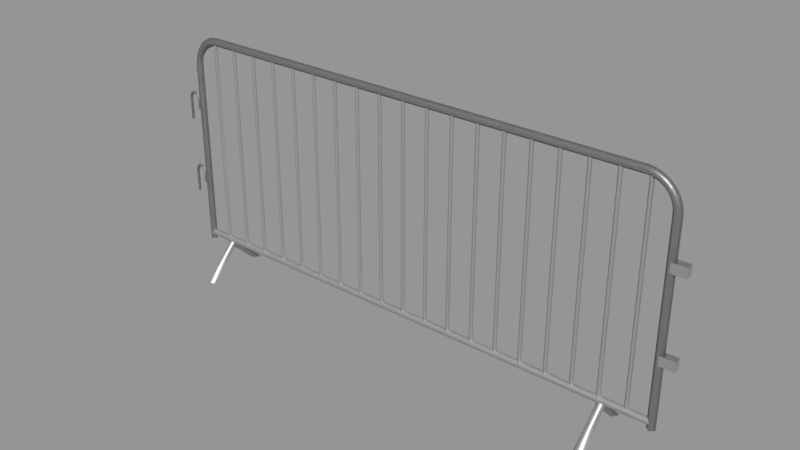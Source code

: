 # Source: Yellow_barrier.blend  (saved by Blender 2.79.0; exported with 4.5.12 LTS)
import bpy
from mathutils import Matrix  # noqa: F401  (used for matrix-valued properties, if any)

bpy.ops.wm.read_factory_settings(use_empty=True)
scene = bpy.context.scene
scene.name = 'Empty'

# ---- collections
col_collection_1 = bpy.data.collections.new('Collection 1'); scene.collection.children.link(col_collection_1)

# ---- materials (node trees are filled in below, after node groups)
mat_color_d02 = bpy.data.materials.new('Color_D02')
mat_color_d02.alpha_threshold = 0.0
mat_color_d02.diffuse_color = (0.2266, 0.2037, 0.2164, 1.0)
mat_color_d02.roughness = 0.5

# ---- material node trees
mat_color_d02.use_nodes = True; mat_color_d02.node_tree.nodes.clear()
_N = mat_color_d02.node_tree.nodes; _L = mat_color_d02.node_tree.links
n0 = _N.new('ShaderNodeOutputMaterial'); n0.name = 'Material Output'; n0.location = (300, 300)
n1 = _N.new('ShaderNodeMixShader'); n1.name = 'Mix Shader'; n1.location = (10, 300)
n2 = _N.new('ShaderNodeBsdfDiffuse'); n2.name = 'Diffuse BSDF'; n2.location = (-190, 200)
n2.inputs[0].default_value = (0.2668, 0.2668, 0.2668, 1.0)
n3 = _N.new('ShaderNodeBsdfAnisotropic'); n3.name = 'Glossy BSDF'; n3.location = (-190, 100)
n3.distribution = 'GGX'
n3.inputs[1].default_value = 0.4472
_L.new(n1.outputs[0], n0.inputs[0])
_L.new(n2.outputs[0], n1.inputs[1])
_L.new(n3.outputs[0], n1.inputs[2])
n0.is_active_output = True

# ---- meshes
me_id175 = bpy.data.meshes.new('ID175')
me_id175.from_pydata([(80.65, 6.094, 5.978), (80.51, 12.19, -8.347e-11), (81.57, 5.653, 5.534), (81.27, 6.738, 6.637), (81.68, 11.39, -0.003186), (82.2, 6.296, 6.192), (80.65, 6.094, 5.978), (81.57, 5.653, 5.534), (81.27, 6.738, 6.637), (81.3, 13.36, 0.01289), (82.2, 6.296, 6.192), (81.3, 13.36, 0.01289), (81.68, 11.39, -0.003186), (80.51, 12.19, -8.347e-11), (82.47, 12.56, 0.009701), (82.47, 12.56, 0.009701)], [], [(0, 1, 2), (1, 0, 3), (4, 2, 1), (5, 6, 7), (6, 5, 8), (9, 1, 3), (4, 10, 2), (11, 12, 13), (12, 11, 14), (10, 9, 3), (15, 10, 4), (15, 9, 10)])
me_id175.polygons.foreach_set('use_smooth', [1, 1, 1, 0, 0, 1, 1, 0, 0, 1, 1, 1])
me_id175.materials.append(mat_color_d02)
me_id175.use_remesh_preserve_volume = False
me_id175.use_remesh_preserve_attributes = False
me_id175.use_mirror_vertex_groups = False
me_id175.update()
me_id169 = bpy.data.meshes.new('ID169')
me_id169.from_pydata([(0.8151, 12.56, 0.009701), (-0.3542, 13.36, 0.01289), (0.5381, 6.296, 6.192), (-0.3542, 13.36, 0.01289), (0.01968, 11.39, -0.003186), (-1.15, 12.19, -8.347e-11), (0.8151, 12.56, 0.009701), (-0.3826, 6.738, 6.637), (0.01968, 11.39, -0.003186), (-0.08828, 5.653, 5.534), (-1.15, 12.19, -8.347e-11), (0.5381, 6.296, 6.192), (-1.009, 6.094, 5.978), (-0.08828, 5.653, 5.534), (-0.3826, 6.738, 6.637), (-1.009, 6.094, 5.978)], [], [(0, 1, 2), (3, 4, 5), (4, 3, 6), (2, 1, 7), (0, 2, 8), (8, 9, 10), (1, 10, 7), (11, 12, 13), (12, 11, 14), (8, 2, 9), (15, 10, 9), (10, 15, 7)])
me_id169.polygons.foreach_set('use_smooth', [1, 0, 0, 1, 1, 1, 1, 0, 0, 1, 1, 1])
me_id169.materials.append(mat_color_d02)
me_id169.use_remesh_preserve_volume = False
me_id169.use_remesh_preserve_attributes = False
me_id169.use_mirror_vertex_groups = False
me_id169.update()
me_id163 = bpy.data.meshes.new('ID163')
me_id163.from_pydata([(82.42, 5.45, 6.637), (81.66, 2.576e-14, 3.553e-15), (82.45, -1.169, 0.01289), (82.83, 0.7955, -0.003186), (82.45, -1.169, 0.01289), (81.66, 2.576e-14, 3.553e-15), (83.62, -0.3738, 0.009701), (83.35, 5.891, 6.192), (81.8, 6.094, 5.978), (83.62, -0.3738, 0.009701), (82.83, 0.7955, -0.003186), (82.72, 6.535, 5.534), (81.8, 6.094, 5.978), (83.35, 5.891, 6.192), (82.72, 6.535, 5.534), (82.42, 5.45, 6.637)], [], [(0, 1, 2), (3, 4, 5), (4, 3, 6), (7, 0, 2), (8, 1, 0), (7, 9, 10), (9, 7, 2), (10, 1, 11), (12, 13, 14), (13, 12, 15), (8, 11, 1), (11, 7, 10)])
me_id163.polygons.foreach_set('use_smooth', [1, 0, 0, 1, 1, 1, 1, 1, 0, 0, 1, 1])
me_id163.materials.append(mat_color_d02)
me_id163.use_remesh_preserve_volume = False
me_id163.use_remesh_preserve_attributes = False
me_id163.use_mirror_vertex_groups = False
me_id163.update()
me_id157 = bpy.data.meshes.new('ID157')
me_id157.from_pydata([(1.965, -0.3738, 0.009701), (1.688, 5.891, 6.192), (0.7954, -1.169, 0.01289), (1.169, 0.7955, -0.003186), (0.7954, -1.169, 0.01289), (5.107e-15, 2.576e-14, 3.553e-15), (1.965, -0.3738, 0.009701), (1.169, 0.7955, -0.003186), (0.767, 5.45, 6.637), (5.107e-15, 2.576e-14, 3.553e-15), (1.061, 6.535, 5.534), (0.1406, 6.094, 5.978), (1.688, 5.891, 6.192), (1.061, 6.535, 5.534), (0.767, 5.45, 6.637), (0.1406, 6.094, 5.978)], [], [(0, 1, 2), (3, 4, 5), (4, 3, 6), (1, 0, 7), (1, 8, 2), (8, 9, 2), (7, 9, 10), (10, 1, 7), (11, 12, 13), (12, 11, 14), (15, 9, 8), (15, 10, 9)])
me_id157.polygons.foreach_set('use_smooth', [1, 0, 0, 1, 1, 1, 1, 1, 0, 0, 1, 1])
me_id157.materials.append(mat_color_d02)
me_id157.use_remesh_preserve_volume = False
me_id157.use_remesh_preserve_attributes = False
me_id157.use_mirror_vertex_groups = False
me_id157.update()
me_id151 = bpy.data.meshes.new('ID151')
me_id151.from_pydata([(14.39, 6.487, 6.834), (14.39, 5.7, 6.834), (13.99, 6.094, 6.834), (14.78, 6.094, 6.834), (14.39, 5.7, 6.834), (14.78, 6.094, 45.72), (14.39, 5.7, 45.72), (14.78, 6.094, 6.834), (14.78, 6.094, 45.09), (14.78, 6.094, 7.288), (13.99, 6.094, 45.72), (13.99, 6.094, 6.834), (13.99, 6.094, 45.09), (13.99, 6.094, 7.288), (14.39, 6.487, 6.834), (14.39, 6.487, 45.72), (14.39, 5.7, 45.72), (14.39, 6.487, 45.72), (13.99, 6.094, 45.72), (14.78, 6.094, 45.72)], [], [(0, 1, 2), (1, 0, 3), (4, 5, 6), (5, 4, 7), (5, 7, 8), (8, 7, 9), (10, 4, 6), (4, 10, 11), (11, 10, 12), (11, 12, 13), (13, 14, 11), (14, 13, 15), (15, 13, 12), (15, 12, 10), (15, 7, 14), (7, 15, 9), (9, 15, 8), (8, 15, 5), (16, 17, 18), (17, 16, 19)])
me_id151.polygons.foreach_set('use_smooth', [0, 0, 1, 1, 0, 0, 1, 1, 0, 0, 1, 1, 1, 1, 1, 1, 1, 1, 0, 0])
me_id151.materials.append(mat_color_d02)
me_id151.use_remesh_preserve_volume = False
me_id151.use_remesh_preserve_attributes = False
me_id151.use_mirror_vertex_groups = False
me_id151.update()
me_id145 = bpy.data.meshes.new('ID145')
me_id145.from_pydata([(-4.718, 6.094, 7.288), (90.95, 6.881, 6.501), (-4.718, 6.881, 6.501), (-3.931, 6.094, 7.288), (-0.4629, 6.094, 7.288), (0.3245, 6.094, 7.288), (4.356, 6.094, 7.288), (5.143, 6.094, 7.288), (9.175, 6.094, 7.288), (9.962, 6.094, 7.288), (13.99, 6.094, 7.288), (14.78, 6.094, 7.288), (18.81, 6.094, 7.288), (19.6, 6.094, 7.288), (23.63, 6.094, 7.288), (24.42, 6.094, 7.288), (28.45, 6.094, 7.288), (29.24, 6.094, 7.288), (33.27, 6.094, 7.288), (34.06, 6.094, 7.288), (38.09, 6.094, 7.288), (38.88, 6.094, 7.288), (42.91, 6.094, 7.288), (43.69, 6.094, 7.288), (47.73, 6.094, 7.288), (48.51, 6.094, 7.288), (52.54, 6.094, 7.288), (53.33, 6.094, 7.288), (57.36, 6.094, 7.288), (58.15, 6.094, 7.288), (62.18, 6.094, 7.288), (62.97, 6.094, 7.288), (67.0, 6.094, 7.288), (67.79, 6.094, 7.288), (71.82, 6.094, 7.288), (72.61, 6.094, 7.288), (76.64, 6.094, 7.288), (77.43, 6.094, 7.288), (81.46, 6.094, 7.288), (82.25, 6.094, 7.288), (86.28, 6.094, 7.288), (87.06, 6.094, 7.288), (90.16, 6.094, 7.288), (90.95, 6.094, 7.288), (90.95, 6.094, 5.713), (90.95, 6.094, 7.288), (90.95, 5.306, 6.501), (90.95, 6.881, 6.501), (-4.718, 6.094, 5.713), (-3.931, 6.094, 5.713), (90.16, 6.094, 5.713), (90.95, 6.094, 5.713), (-4.718, 6.094, 7.288), (-4.718, 6.094, 5.713), (-4.718, 5.306, 6.501), (-4.718, 6.881, 6.501), (-4.718, 5.306, 6.501), (90.95, 5.306, 6.501)], [], [(0, 1, 2), (1, 0, 3), (1, 3, 4), (1, 4, 5), (1, 5, 6), (1, 6, 7), (1, 7, 8), (1, 8, 9), (1, 9, 10), (1, 10, 11), (1, 11, 12), (1, 12, 13), (1, 13, 14), (1, 14, 15), (1, 15, 16), (1, 16, 17), (1, 17, 18), (1, 18, 19), (1, 19, 20), (1, 20, 21), (1, 21, 22), (1, 22, 23), (1, 23, 24), (1, 24, 25), (1, 25, 26), (1, 26, 27), (1, 27, 28), (1, 28, 29), (1, 29, 30), (1, 30, 31), (1, 31, 32), (1, 32, 33), (1, 33, 34), (1, 34, 35), (1, 35, 36), (1, 36, 37), (1, 37, 38), (1, 38, 39), (1, 39, 40), (1, 40, 41), (1, 41, 42), (1, 42, 43), (44, 45, 46), (45, 44, 47), (1, 48, 2), (48, 1, 49), (49, 1, 50), (50, 1, 51), (52, 53, 54), (53, 52, 55), (43, 56, 57), (56, 43, 39), (56, 39, 5), (5, 39, 11), (39, 43, 40), (40, 43, 42), (40, 42, 41), (39, 12, 11), (12, 39, 38), (12, 38, 37), (12, 37, 36), (12, 36, 35), (12, 35, 34), (12, 34, 33), (12, 33, 32), (12, 32, 31), (12, 31, 30), (12, 30, 29), (12, 29, 28), (12, 28, 27), (12, 27, 26), (12, 26, 25), (12, 25, 24), (12, 24, 23), (12, 23, 22), (12, 22, 21), (12, 21, 20), (12, 20, 19), (12, 19, 18), (12, 18, 17), (12, 17, 16), (12, 16, 15), (12, 15, 14), (12, 14, 13), (5, 10, 6), (10, 5, 11), (6, 10, 9), (6, 9, 8), (6, 8, 7), (4, 3, 5), (5, 0, 56), (0, 5, 3), (57, 50, 51), (50, 48, 49), (48, 50, 56), (56, 50, 57)])
me_id145.polygons.foreach_set('use_smooth', [1, 1, 1, 1, 1, 1, 1, 1, 1, 1, 1, 1, 1, 1, 1, 1, 1, 1, 1, 1, 1, 1, 1, 1, 1, 1, 1, 1, 1, 1, 1, 1, 1, 1, 1, 1, 1, 1, 1, 1, 1, 1, 0, 0, 1, 1, 1, 1, 0, 0, 1, 1, 1, 0, 0, 0, 0, 0, 0, 0, 0, 0, 0, 0, 0, 0, 0, 0, 0, 0, 0, 0, 0, 0, 0, 0, 0, 0, 0, 0, 0, 0, 0, 0, 0, 0, 0, 0, 0, 0, 1, 0, 1, 0, 1, 1])
me_id145.materials.append(mat_color_d02)
me_id145.use_remesh_preserve_volume = False
me_id145.use_remesh_preserve_attributes = False
me_id145.use_mirror_vertex_groups = False
me_id145.update()
me_id139 = bpy.data.meshes.new('ID139')
me_id139.from_pydata([(47.73, 6.094, 7.288), (48.12, 6.487, 6.834), (47.73, 6.094, 6.834), (48.12, 6.487, 45.72), (47.73, 6.094, 45.09), (47.73, 6.094, 45.72), (48.12, 5.7, 45.72), (48.12, 6.487, 45.72), (47.73, 6.094, 45.72), (48.51, 6.094, 45.72), (48.51, 6.094, 6.834), (48.51, 6.094, 7.288), (48.51, 6.094, 45.09), (48.51, 6.094, 45.72), (48.12, 6.487, 6.834), (48.12, 5.7, 6.834), (47.73, 6.094, 6.834), (48.51, 6.094, 6.834), (48.12, 5.7, 6.834), (48.12, 5.7, 45.72)], [], [(0, 1, 2), (1, 0, 3), (3, 0, 4), (3, 4, 5), (6, 7, 8), (7, 6, 9), (3, 10, 1), (10, 3, 11), (11, 3, 12), (12, 3, 13), (14, 15, 16), (15, 14, 17), (5, 18, 19), (18, 5, 2), (2, 5, 4), (2, 4, 0), (18, 13, 19), (13, 18, 10), (13, 10, 12), (12, 10, 11)])
me_id139.polygons.foreach_set('use_smooth', [1, 1, 1, 1, 0, 0, 1, 1, 1, 1, 0, 0, 1, 1, 0, 0, 1, 1, 0, 0])
me_id139.materials.append(mat_color_d02)
me_id139.use_remesh_preserve_volume = False
me_id139.use_remesh_preserve_attributes = False
me_id139.use_mirror_vertex_groups = False
me_id139.update()
me_id133 = bpy.data.meshes.new('ID133')
me_id133.from_pydata([(72.21, 6.487, 45.72), (72.61, 6.094, 6.834), (72.21, 6.487, 6.834), (72.61, 6.094, 7.288), (72.61, 6.094, 45.09), (72.61, 6.094, 45.72), (72.21, 5.7, 45.72), (72.21, 6.487, 45.72), (71.82, 6.094, 45.72), (72.61, 6.094, 45.72), (72.21, 5.7, 6.834), (72.21, 5.7, 45.72), (72.21, 6.487, 6.834), (72.21, 5.7, 6.834), (71.82, 6.094, 6.834), (72.61, 6.094, 6.834), (71.82, 6.094, 7.288), (71.82, 6.094, 6.834), (71.82, 6.094, 45.09), (71.82, 6.094, 45.72)], [], [(0, 1, 2), (1, 0, 3), (3, 0, 4), (4, 0, 5), (6, 7, 8), (7, 6, 9), (10, 5, 11), (5, 10, 1), (5, 1, 4), (4, 1, 3), (12, 13, 14), (13, 12, 15), (16, 2, 17), (2, 16, 0), (0, 16, 18), (0, 18, 19), (19, 10, 11), (10, 19, 17), (17, 19, 18), (17, 18, 16)])
me_id133.polygons.foreach_set('use_smooth', [1, 1, 1, 1, 0, 0, 1, 1, 0, 0, 0, 0, 1, 1, 1, 1, 1, 1, 0, 0])
me_id133.materials.append(mat_color_d02)
me_id133.use_remesh_preserve_volume = False
me_id133.use_remesh_preserve_attributes = False
me_id133.use_mirror_vertex_groups = False
me_id133.update()
me_id127 = bpy.data.meshes.new('ID127')
me_id127.from_pydata([(42.91, 6.094, 7.288), (43.3, 6.487, 6.834), (42.91, 6.094, 6.834), (43.3, 6.487, 45.72), (42.91, 6.094, 45.09), (42.91, 6.094, 45.72), (43.3, 5.7, 45.72), (43.3, 6.487, 45.72), (42.91, 6.094, 45.72), (43.69, 6.094, 45.72), (43.69, 6.094, 6.834), (43.69, 6.094, 7.288), (43.69, 6.094, 45.09), (43.69, 6.094, 45.72), (43.3, 6.487, 6.834), (43.3, 5.7, 6.834), (42.91, 6.094, 6.834), (43.69, 6.094, 6.834), (43.3, 5.7, 6.834), (43.3, 5.7, 45.72)], [], [(0, 1, 2), (1, 0, 3), (3, 0, 4), (3, 4, 5), (6, 7, 8), (7, 6, 9), (3, 10, 1), (10, 3, 11), (11, 3, 12), (12, 3, 13), (14, 15, 16), (15, 14, 17), (5, 18, 19), (18, 5, 2), (2, 5, 4), (2, 4, 0), (18, 13, 19), (13, 18, 10), (13, 10, 12), (12, 10, 11)])
me_id127.polygons.foreach_set('use_smooth', [1, 1, 1, 1, 0, 0, 1, 1, 1, 1, 0, 0, 1, 1, 0, 0, 1, 1, 0, 0])
me_id127.materials.append(mat_color_d02)
me_id127.use_remesh_preserve_volume = False
me_id127.use_remesh_preserve_attributes = False
me_id127.use_mirror_vertex_groups = False
me_id127.update()
me_id121 = bpy.data.meshes.new('ID121')
me_id121.from_pydata([(62.58, 6.487, 6.834), (62.58, 5.7, 6.834), (62.18, 6.094, 6.834), (62.97, 6.094, 6.834), (62.58, 5.7, 6.834), (62.97, 6.094, 45.72), (62.58, 5.7, 45.72), (62.97, 6.094, 6.834), (62.97, 6.094, 45.09), (62.97, 6.094, 7.288), (62.18, 6.094, 45.72), (62.18, 6.094, 6.834), (62.18, 6.094, 45.09), (62.18, 6.094, 7.288), (62.58, 6.487, 6.834), (62.58, 6.487, 45.72), (62.58, 5.7, 45.72), (62.58, 6.487, 45.72), (62.18, 6.094, 45.72), (62.97, 6.094, 45.72)], [], [(0, 1, 2), (1, 0, 3), (4, 5, 6), (5, 4, 7), (5, 7, 8), (8, 7, 9), (10, 4, 6), (4, 10, 11), (11, 10, 12), (11, 12, 13), (13, 14, 11), (14, 13, 15), (15, 13, 12), (15, 12, 10), (15, 7, 14), (7, 15, 9), (9, 15, 8), (8, 15, 5), (16, 17, 18), (17, 16, 19)])
me_id121.polygons.foreach_set('use_smooth', [0, 0, 1, 1, 0, 0, 1, 1, 0, 0, 1, 1, 1, 1, 1, 1, 1, 1, 0, 0])
me_id121.materials.append(mat_color_d02)
me_id121.use_remesh_preserve_volume = False
me_id121.use_remesh_preserve_attributes = False
me_id121.use_mirror_vertex_groups = False
me_id121.update()
me_id115 = bpy.data.meshes.new('ID115')
me_id115.from_pydata([(-7.925, 5.783, 29.7), (-8.236, 6.094, 29.39), (-7.925, 5.783, 29.39), (-7.925, 5.783, 33.65), (-8.236, 6.094, 29.7), (-8.236, 6.094, 33.67), (-8.236, 6.094, 33.67), (-7.925, 5.783, 33.65), (-8.236, 6.094, 29.7), (-8.236, 6.094, 29.39), (-7.925, 5.783, 29.7), (-7.925, 5.783, 29.39), (-7.614, 6.094, 29.39), (-7.614, 6.094, 29.7), (-7.614, 6.094, 33.63), (-7.614, 6.094, 33.63), (-7.614, 6.094, 29.7), (-7.614, 6.094, 29.39), (-7.888, 5.783, 33.93), (-8.191, 6.094, 34.01), (-8.191, 6.094, 34.01), (-7.888, 5.783, 33.93), (-7.925, 6.405, 29.39), (-7.925, 6.405, 29.7), (-7.925, 6.405, 33.65), (-7.925, 6.405, 33.65), (-7.925, 6.405, 29.7), (-7.925, 6.405, 29.39), (-7.585, 6.094, 33.85), (-7.585, 6.094, 33.85), (-7.778, 5.783, 34.19), (-8.05, 6.094, 34.35), (-8.05, 6.094, 34.35), (-7.778, 5.783, 34.19), (-7.888, 6.405, 33.93), (-7.888, 6.405, 33.93), (-7.507, 6.094, 34.04), (-7.507, 6.094, 34.04), (-7.604, 5.783, 34.42), (-7.826, 6.094, 34.64), (-7.826, 6.094, 34.64), (-7.604, 5.783, 34.42), (-7.778, 6.405, 34.19), (-7.778, 6.405, 34.19), (-7.382, 6.094, 34.2), (-7.382, 6.094, 34.2), (-7.378, 5.783, 34.59), (-7.534, 6.094, 34.86), (-7.534, 6.094, 34.86), (-7.378, 5.783, 34.59), (-7.604, 6.405, 34.42), (-7.604, 6.405, 34.42), (-7.221, 6.094, 34.32), (-7.221, 6.094, 34.32), (-7.114, 5.783, 34.7), (-7.195, 6.094, 35.01), (-7.195, 6.094, 35.01), (-7.114, 5.783, 34.7), (-7.378, 6.405, 34.59), (-7.378, 6.405, 34.59), (-7.032, 6.094, 34.4), (-7.032, 6.094, 34.4), (-6.83, 5.783, 34.74), (-6.83, 6.094, 35.05), (-6.83, 6.094, 35.05), (-6.83, 5.783, 34.74), (-7.114, 6.405, 34.7), (-7.114, 6.405, 34.7), (-6.83, 6.094, 34.43), (-6.83, 6.094, 34.43), (-6.466, 6.094, 35.01), (-6.547, 5.783, 34.7), (-6.466, 6.094, 35.01), (-6.547, 5.783, 34.7), (-6.83, 6.405, 34.74), (-6.83, 6.405, 34.74), (-6.628, 6.094, 34.4), (-6.628, 6.094, 34.4), (-6.126, 6.094, 34.86), (-6.283, 5.783, 34.59), (-6.126, 6.094, 34.86), (-6.283, 5.783, 34.59), (-6.547, 6.405, 34.7), (-6.547, 6.405, 34.7), (-6.44, 6.094, 34.32), (-6.44, 6.094, 34.32), (-5.835, 6.094, 34.64), (-6.056, 5.783, 34.42), (-5.835, 6.094, 34.64), (-6.056, 5.783, 34.42), (-6.283, 6.405, 34.59), (-6.283, 6.405, 34.59), (-6.278, 6.094, 34.2), (-6.278, 6.094, 34.2), (-5.611, 6.094, 34.35), (-5.882, 5.783, 34.19), (-5.611, 6.094, 34.35), (-5.882, 5.783, 34.19), (-6.056, 6.405, 34.42), (-6.056, 6.405, 34.42), (-6.154, 6.094, 34.04), (-6.154, 6.094, 34.04), (-5.47, 6.094, 34.01), (-5.773, 5.783, 33.93), (-5.506, 6.094, 34.1), (-5.519, 6.094, 34.13), (-5.519, 6.094, 34.13), (-5.506, 6.094, 34.1), (-5.47, 6.094, 34.01), (-5.773, 5.783, 33.93), (-5.882, 6.405, 34.19), (-5.882, 6.405, 34.19), (-6.076, 6.094, 33.85), (-6.076, 6.094, 33.85), (-5.425, 6.094, 33.67), (-5.736, 5.783, 33.65), (-5.425, 6.094, 33.67), (-5.736, 5.783, 33.65), (-5.773, 6.405, 33.93), (-5.773, 6.405, 33.93), (-6.047, 6.094, 33.63), (-6.047, 6.094, 33.63), (-5.425, 6.094, 31.72), (-5.736, 5.783, 31.72), (-5.425, 6.094, 31.72), (-5.736, 5.783, 31.72), (-5.736, 6.405, 33.65), (-5.736, 6.405, 33.65), (-6.047, 6.094, 31.72), (-6.047, 6.094, 31.72), (-5.736, 6.405, 31.72), (-5.736, 5.783, 31.72), (-6.047, 6.094, 31.72), (-5.425, 6.094, 31.72), (-5.425, 6.094, 31.72), (-5.736, 6.405, 31.72), (-5.736, 5.783, 31.72), (-6.047, 6.094, 31.72), (-5.736, 6.405, 31.72), (-5.736, 6.405, 31.72)], [], [(0, 1, 2), (1, 0, 3), (1, 3, 4), (4, 3, 5), (6, 7, 8), (8, 7, 9), (7, 10, 9), (11, 9, 10), (12, 0, 2), (0, 12, 3), (3, 12, 13), (3, 13, 14), (15, 16, 7), (16, 17, 7), (7, 17, 10), (11, 10, 17), (18, 5, 3), (5, 18, 19), (20, 21, 6), (7, 6, 21), (4, 22, 1), (22, 4, 5), (22, 5, 23), (23, 5, 24), (25, 6, 26), (26, 6, 27), (6, 8, 27), (9, 27, 8), (22, 13, 12), (13, 22, 14), (14, 22, 23), (14, 23, 24), (25, 26, 15), (26, 27, 15), (15, 27, 16), (17, 16, 27), (28, 3, 14), (3, 28, 18), (21, 29, 7), (15, 7, 29), (30, 19, 18), (19, 30, 31), (32, 33, 20), (21, 20, 33), (5, 34, 24), (34, 5, 19), (20, 6, 35), (25, 35, 6), (24, 28, 14), (28, 24, 34), (35, 25, 29), (15, 29, 25), (36, 18, 28), (18, 36, 30), (33, 37, 21), (29, 21, 37), (38, 31, 30), (31, 38, 39), (40, 41, 32), (33, 32, 41), (19, 42, 34), (42, 19, 31), (32, 20, 43), (35, 43, 20), (34, 36, 28), (36, 34, 42), (43, 35, 37), (29, 37, 35), (44, 30, 36), (30, 44, 38), (41, 45, 33), (37, 33, 45), (46, 39, 38), (39, 46, 47), (48, 49, 40), (41, 40, 49), (31, 50, 42), (50, 31, 39), (40, 32, 51), (43, 51, 32), (42, 44, 36), (44, 42, 50), (51, 43, 45), (37, 45, 43), (52, 38, 44), (38, 52, 46), (49, 53, 41), (45, 41, 53), (54, 47, 46), (47, 54, 55), (56, 57, 48), (49, 48, 57), (39, 58, 50), (58, 39, 47), (48, 40, 59), (51, 59, 40), (50, 52, 44), (52, 50, 58), (59, 51, 53), (45, 53, 51), (60, 46, 52), (46, 60, 54), (57, 61, 49), (53, 49, 61), (62, 55, 54), (55, 62, 63), (64, 65, 56), (57, 56, 65), (47, 66, 58), (66, 47, 55), (56, 48, 67), (59, 67, 48), (58, 60, 52), (60, 58, 66), (67, 59, 61), (53, 61, 59), (68, 54, 60), (54, 68, 62), (65, 69, 57), (61, 57, 69), (70, 62, 71), (62, 70, 63), (64, 72, 65), (73, 65, 72), (55, 74, 66), (74, 55, 63), (64, 56, 75), (67, 75, 56), (66, 68, 60), (68, 66, 74), (75, 67, 69), (61, 69, 67), (71, 68, 76), (68, 71, 62), (65, 73, 69), (77, 69, 73), (78, 71, 79), (71, 78, 70), (72, 80, 73), (81, 73, 80), (74, 70, 82), (70, 74, 63), (64, 75, 72), (83, 72, 75), (68, 82, 76), (82, 68, 74), (75, 69, 83), (77, 83, 69), (79, 76, 84), (76, 79, 71), (73, 81, 77), (85, 77, 81), (86, 79, 87), (79, 86, 78), (80, 88, 81), (89, 81, 88), (82, 78, 90), (78, 82, 70), (72, 83, 80), (91, 80, 83), (76, 90, 84), (90, 76, 82), (83, 77, 91), (85, 91, 77), (87, 84, 92), (84, 87, 79), (81, 89, 85), (93, 85, 89), (94, 87, 95), (87, 94, 86), (88, 96, 89), (97, 89, 96), (90, 86, 98), (86, 90, 78), (80, 91, 88), (99, 88, 91), (84, 98, 92), (98, 84, 90), (91, 85, 99), (93, 99, 85), (95, 92, 100), (92, 95, 87), (89, 97, 93), (101, 93, 97), (102, 95, 103), (95, 102, 104), (95, 104, 105), (95, 105, 94), (96, 106, 97), (106, 107, 97), (107, 108, 97), (109, 97, 108), (98, 94, 110), (94, 98, 86), (88, 99, 96), (111, 96, 99), (92, 110, 100), (110, 92, 98), (99, 93, 111), (101, 111, 93), (103, 100, 112), (100, 103, 95), (97, 109, 101), (113, 101, 109), (114, 103, 115), (103, 114, 102), (108, 116, 109), (117, 109, 116), (110, 102, 118), (102, 110, 104), (104, 110, 105), (105, 110, 94), (96, 111, 106), (106, 111, 107), (107, 111, 108), (119, 108, 111), (100, 118, 112), (118, 100, 110), (111, 101, 119), (113, 119, 101), (115, 112, 120), (112, 115, 103), (109, 117, 113), (121, 113, 117), (122, 115, 123), (115, 122, 114), (116, 124, 117), (125, 117, 124), (118, 114, 126), (114, 118, 102), (108, 119, 116), (127, 116, 119), (112, 126, 120), (126, 112, 118), (119, 113, 127), (121, 127, 113), (115, 128, 123), (128, 115, 120), (121, 117, 129), (125, 129, 117), (130, 131, 132), (131, 130, 133), (134, 135, 136), (137, 136, 135), (138, 114, 122), (114, 138, 126), (127, 139, 116), (124, 116, 139), (120, 138, 128), (138, 120, 126), (127, 121, 139), (129, 139, 121)])
me_id115.polygons.foreach_set('use_smooth', [1, 1, 1, 1, 1, 1, 1, 1, 1, 1, 1, 1, 1, 1, 1, 1, 1, 1, 1, 1, 1, 1, 1, 1, 1, 1, 1, 1, 1, 1, 1, 1, 1, 1, 1, 1, 1, 1, 1, 1, 1, 1, 1, 1, 1, 1, 1, 1, 1, 1, 1, 1, 1, 1, 1, 1, 1, 1, 1, 1, 1, 1, 1, 1, 1, 1, 1, 1, 1, 1, 1, 1, 1, 1, 1, 1, 1, 1, 1, 1, 1, 1, 1, 1, 1, 1, 1, 1, 1, 1, 1, 1, 1, 1, 1, 1, 1, 1, 1, 1, 1, 1, 1, 1, 1, 1, 1, 1, 1, 1, 1, 1, 1, 1, 1, 1, 1, 1, 1, 1, 1, 1, 1, 1, 1, 1, 1, 1, 1, 1, 1, 1, 1, 1, 1, 1, 1, 1, 1, 1, 1, 1, 1, 1, 1, 1, 1, 1, 1, 1, 1, 1, 1, 1, 1, 1, 1, 1, 1, 1, 1, 1, 1, 1, 1, 1, 1, 1, 1, 1, 1, 1, 1, 1, 1, 1, 1, 1, 1, 1, 1, 1, 1, 1, 1, 1, 1, 1, 1, 1, 1, 1, 1, 1, 1, 1, 1, 1, 1, 1, 1, 1, 1, 1, 1, 1, 1, 1, 1, 1, 1, 1, 1, 1, 1, 1, 1, 1, 1, 1, 1, 1, 1, 1, 1, 1, 1, 1, 1, 1, 1, 1, 1, 1, 1, 1, 1, 1, 1, 1, 0, 0, 0, 0, 1, 1, 1, 1, 1, 1, 1, 1])
me_id115.materials.append(mat_color_d02)
me_id115.use_remesh_preserve_volume = False
me_id115.use_remesh_preserve_attributes = False
me_id115.use_mirror_vertex_groups = False
me_id115.update()
me_id109 = bpy.data.meshes.new('ID109')
me_id109.from_pydata([(57.36, 6.094, 7.288), (57.76, 6.487, 6.834), (57.36, 6.094, 6.834), (57.76, 6.487, 45.72), (57.36, 6.094, 45.09), (57.36, 6.094, 45.72), (57.76, 5.7, 45.72), (57.76, 6.487, 45.72), (57.36, 6.094, 45.72), (58.15, 6.094, 45.72), (58.15, 6.094, 6.834), (58.15, 6.094, 7.288), (58.15, 6.094, 45.09), (58.15, 6.094, 45.72), (57.76, 6.487, 6.834), (57.76, 5.7, 6.834), (57.36, 6.094, 6.834), (58.15, 6.094, 6.834), (57.76, 5.7, 6.834), (57.76, 5.7, 45.72)], [], [(0, 1, 2), (1, 0, 3), (3, 0, 4), (3, 4, 5), (6, 7, 8), (7, 6, 9), (3, 10, 1), (10, 3, 11), (11, 3, 12), (12, 3, 13), (14, 15, 16), (15, 14, 17), (5, 18, 19), (18, 5, 2), (2, 5, 4), (2, 4, 0), (18, 13, 19), (13, 18, 10), (13, 10, 12), (12, 10, 11)])
me_id109.polygons.foreach_set('use_smooth', [1, 1, 1, 1, 0, 0, 1, 1, 1, 1, 0, 0, 1, 1, 0, 0, 1, 1, 0, 0])
me_id109.materials.append(mat_color_d02)
me_id109.use_remesh_preserve_volume = False
me_id109.use_remesh_preserve_attributes = False
me_id109.use_mirror_vertex_groups = False
me_id109.update()
me_id103 = bpy.data.meshes.new('ID103')
me_id103.from_pydata([(93.67, 5.409, 18.6), (91.01, 5.409, 16.82), (93.67, 5.409, 16.82), (91.01, 5.409, 18.6), (93.67, 6.779, 16.82), (93.67, 5.409, 18.6), (93.67, 5.409, 16.82), (93.67, 6.779, 18.6), (91.01, 5.409, 18.6), (91.01, 6.779, 16.82), (91.01, 5.409, 16.82), (91.01, 6.779, 18.6), (91.01, 6.779, 18.6), (93.67, 6.779, 16.82), (91.01, 6.779, 16.82), (93.67, 6.779, 18.6)], [], [(0, 1, 2), (1, 0, 3), (4, 5, 6), (5, 4, 7), (8, 9, 10), (9, 8, 11), (12, 13, 14), (13, 12, 15)])
me_id103.materials.append(mat_color_d02)
me_id103.use_remesh_preserve_volume = False
me_id103.use_remesh_preserve_attributes = False
me_id103.use_mirror_vertex_groups = False
me_id103.update()
me_id97 = bpy.data.meshes.new('ID97')
me_id97.from_pydata([(9.569, 5.7, 45.72), (9.569, 6.487, 45.72), (9.175, 6.094, 45.72), (9.962, 6.094, 45.72), (9.569, 5.7, 6.834), (9.962, 6.094, 45.72), (9.569, 5.7, 45.72), (9.962, 6.094, 6.834), (9.962, 6.094, 45.09), (9.962, 6.094, 7.288), (9.569, 6.487, 45.72), (9.569, 6.487, 6.834), (9.175, 6.094, 7.288), (9.175, 6.094, 6.834), (9.175, 6.094, 45.09), (9.175, 6.094, 45.72), (9.569, 6.487, 6.834), (9.569, 5.7, 6.834), (9.175, 6.094, 6.834), (9.962, 6.094, 6.834)], [], [(0, 1, 2), (1, 0, 3), (4, 5, 6), (5, 4, 7), (5, 7, 8), (8, 7, 9), (10, 7, 11), (7, 10, 9), (9, 10, 8), (8, 10, 5), (12, 11, 13), (11, 12, 10), (10, 12, 14), (10, 14, 15), (15, 4, 6), (4, 15, 13), (13, 15, 14), (13, 14, 12), (16, 17, 18), (17, 16, 19)])
me_id97.polygons.foreach_set('use_smooth', [0, 0, 1, 1, 0, 0, 1, 1, 1, 1, 1, 1, 1, 1, 1, 1, 0, 0, 0, 0])
me_id97.materials.append(mat_color_d02)
me_id97.use_remesh_preserve_volume = False
me_id97.use_remesh_preserve_attributes = False
me_id97.use_mirror_vertex_groups = False
me_id97.update()
me_id89 = bpy.data.meshes.new('ID89')
me_id89.from_pydata([(0.5666, 5.306, 45.88), (85.69, 6.094, 46.66), (0.5408, 6.094, 46.66), (85.67, 5.306, 45.88), (85.67, 5.306, 45.88), (0.5666, 5.306, 45.88), (85.69, 6.094, 46.66), (0.5408, 6.094, 46.66), (-0.2262, 6.094, 46.61), (-0.1232, 5.306, 45.83), (-0.2262, 6.094, 46.61), (-0.1232, 5.306, 45.83), (82.25, 6.094, 45.09), (85.64, 6.094, 45.09), (81.46, 6.094, 45.09), (77.43, 6.094, 45.09), (76.64, 6.094, 45.09), (72.61, 6.094, 45.09), (71.82, 6.094, 45.09), (67.79, 6.094, 45.09), (67.0, 6.094, 45.09), (62.97, 6.094, 45.09), (62.18, 6.094, 45.09), (58.15, 6.094, 45.09), (57.36, 6.094, 45.09), (53.33, 6.094, 45.09), (52.54, 6.094, 45.09), (48.51, 6.094, 45.09), (47.73, 6.094, 45.09), (43.69, 6.094, 45.09), (42.91, 6.094, 45.09), (38.88, 6.094, 45.09), (38.09, 6.094, 45.09), (34.06, 6.094, 45.09), (33.27, 6.094, 45.09), (29.24, 6.094, 45.09), (28.45, 6.094, 45.09), (24.42, 6.094, 45.09), (23.63, 6.094, 45.09), (19.6, 6.094, 45.09), (18.81, 6.094, 45.09), (14.78, 6.094, 45.09), (13.99, 6.094, 45.09), (9.962, 6.094, 45.09), (9.175, 6.094, 45.09), (5.143, 6.094, 45.09), (4.356, 6.094, 45.09), (0.5924, 6.094, 45.09), (0.5924, 6.094, 45.09), (4.356, 6.094, 45.09), (5.143, 6.094, 45.09), (9.175, 6.094, 45.09), (9.962, 6.094, 45.09), (13.99, 6.094, 45.09), (14.78, 6.094, 45.09), (18.81, 6.094, 45.09), (19.6, 6.094, 45.09), (23.63, 6.094, 45.09), (24.42, 6.094, 45.09), (28.45, 6.094, 45.09), (29.24, 6.094, 45.09), (33.27, 6.094, 45.09), (34.06, 6.094, 45.09), (38.09, 6.094, 45.09), (38.88, 6.094, 45.09), (42.91, 6.094, 45.09), (43.69, 6.094, 45.09), (47.73, 6.094, 45.09), (48.51, 6.094, 45.09), (52.54, 6.094, 45.09), (53.33, 6.094, 45.09), (57.36, 6.094, 45.09), (58.15, 6.094, 45.09), (62.18, 6.094, 45.09), (62.97, 6.094, 45.09), (67.0, 6.094, 45.09), (67.79, 6.094, 45.09), (71.82, 6.094, 45.09), (72.61, 6.094, 45.09), (76.64, 6.094, 45.09), (77.43, 6.094, 45.09), (81.46, 6.094, 45.09), (82.25, 6.094, 45.09), (85.64, 6.094, 45.09), (86.46, 6.094, 46.61), (86.36, 5.306, 45.83), (86.46, 6.094, 46.61), (86.36, 5.306, 45.83), (85.67, 6.881, 45.88), (0.5666, 6.881, 45.88), (85.67, 6.881, 45.88), (0.5666, 6.881, 45.88), (-1.005, 6.094, 46.46), (-0.8012, 5.306, 45.7), (-1.005, 6.094, 46.46), (-0.8012, 5.306, 45.7), (0.3245, 6.094, 45.07), (-0.02022, 6.094, 45.05), (0.3245, 6.094, 45.07), (-0.02022, 6.094, 45.05), (-0.1232, 6.881, 45.83), (-0.1232, 6.881, 45.83), (86.25, 6.094, 45.05), (86.25, 6.094, 45.05), (87.24, 6.094, 46.46), (87.03, 5.306, 45.7), (87.24, 6.094, 46.46), (87.03, 5.306, 45.7), (86.36, 6.881, 45.83), (86.36, 6.881, 45.83), (-1.758, 6.094, 46.2), (-1.456, 5.306, 45.47), (-1.758, 6.094, 46.2), (-1.456, 5.306, 45.47), (-0.4629, 6.094, 44.96), (-0.597, 6.094, 44.93), (-0.4629, 6.094, 44.96), (-0.597, 6.094, 44.93), (-0.8012, 6.881, 45.7), (-0.8012, 6.881, 45.7), (86.28, 6.094, 45.04), (86.83, 6.094, 44.93), (86.28, 6.094, 45.04), (86.83, 6.094, 44.93), (87.99, 6.094, 46.2), (87.69, 5.306, 45.47), (87.99, 6.094, 46.2), (87.69, 5.306, 45.47), (87.03, 6.881, 45.7), (87.03, 6.881, 45.7), (-2.47, 6.094, 45.85), (-2.076, 5.306, 45.17), (-2.47, 6.094, 45.85), (-2.076, 5.306, 45.17), (-1.154, 6.094, 44.74), (-1.154, 6.094, 44.74), (-1.456, 6.881, 45.47), (-1.456, 6.881, 45.47), (87.06, 6.094, 44.85), (87.39, 6.094, 44.74), (87.06, 6.094, 44.85), (87.39, 6.094, 44.74), (88.7, 6.094, 45.85), (88.31, 5.306, 45.17), (88.7, 6.094, 45.85), (88.31, 5.306, 45.17), (87.69, 6.881, 45.47), (87.69, 6.881, 45.47), (-3.131, 6.094, 45.41), (-2.651, 5.306, 44.78), (-3.131, 6.094, 45.41), (-2.651, 5.306, 44.78), (-1.681, 6.094, 44.48), (-1.681, 6.094, 44.48), (-2.076, 6.881, 45.17), (-2.076, 6.881, 45.17), (87.91, 6.094, 44.48), (87.91, 6.094, 44.48), (89.36, 6.094, 45.41), (88.88, 5.306, 44.78), (89.36, 6.094, 45.41), (88.88, 5.306, 44.78), (88.31, 6.881, 45.17), (88.31, 6.881, 45.17), (-3.728, 6.094, 44.89), (-3.17, 5.306, 44.33), (-3.728, 6.094, 44.89), (-3.17, 5.306, 44.33), (-2.17, 6.094, 44.16), (-2.17, 6.094, 44.16), (-2.651, 6.881, 44.78), (-2.651, 6.881, 44.78), (88.4, 6.094, 44.16), (88.4, 6.094, 44.16), (89.96, 6.094, 44.89), (89.4, 5.306, 44.33), (89.96, 6.094, 44.89), (89.4, 5.306, 44.33), (88.88, 6.881, 44.78), (88.88, 6.881, 44.78), (-4.252, 6.094, 44.29), (-3.626, 5.306, 43.81), (-4.252, 6.094, 44.29), (-3.626, 5.306, 43.81), (-2.612, 6.094, 43.77), (-2.612, 6.094, 43.77), (-3.17, 6.881, 44.33), (-3.17, 6.881, 44.33), (88.85, 6.094, 43.77), (88.85, 6.094, 43.77), (90.49, 6.094, 44.29), (89.86, 5.306, 43.81), (90.49, 6.094, 44.29), (89.86, 5.306, 43.81), (89.4, 6.881, 44.33), (89.4, 6.881, 44.33), (-4.694, 6.094, 43.63), (-4.01, 5.306, 43.23), (-4.694, 6.094, 43.63), (-4.01, 5.306, 43.23), (-3.0, 6.094, 43.33), (-3.0, 6.094, 43.33), (-3.626, 6.881, 43.81), (-3.626, 6.881, 43.81), (89.23, 6.094, 43.33), (89.23, 6.094, 43.33), (90.93, 6.094, 43.63), (90.24, 5.306, 43.23), (90.93, 6.094, 43.63), (90.24, 5.306, 43.23), (89.86, 6.881, 43.81), (89.86, 6.881, 43.81), (-5.045, 6.094, 42.92), (-4.316, 5.306, 42.61), (-5.045, 6.094, 42.92), (-4.316, 5.306, 42.61), (-3.327, 6.094, 42.84), (-3.327, 6.094, 42.84), (-4.01, 6.881, 43.23), (-4.01, 6.881, 43.23), (89.56, 6.094, 42.84), (89.56, 6.094, 42.84), (91.28, 6.094, 42.92), (90.55, 5.306, 42.61), (91.28, 6.094, 42.92), (90.55, 5.306, 42.61), (90.24, 6.881, 43.23), (90.24, 6.881, 43.23), (-5.3, 6.094, 42.16), (-4.538, 5.306, 41.96), (-5.3, 6.094, 42.16), (-4.538, 5.306, 41.96), (-3.587, 6.094, 42.31), (-3.587, 6.094, 42.31), (-4.316, 6.881, 42.61), (-4.316, 6.881, 42.61), (89.82, 6.094, 42.31), (89.82, 6.094, 42.31), (91.53, 6.094, 42.16), (90.77, 5.306, 41.96), (91.53, 6.094, 42.16), (90.77, 5.306, 41.96), (90.55, 6.881, 42.61), (90.55, 6.881, 42.61), (-5.455, 6.094, 41.38), (-4.673, 5.306, 41.28), (-5.455, 6.094, 41.38), (-4.673, 5.306, 41.28), (-3.776, 6.094, 41.75), (-3.776, 6.094, 41.75), (-4.538, 6.881, 41.96), (-4.538, 6.881, 41.96), (90.01, 6.094, 41.75), (90.01, 6.094, 41.75), (91.69, 6.094, 41.38), (90.91, 5.306, 41.28), (91.69, 6.094, 41.38), (90.91, 5.306, 41.28), (90.77, 6.881, 41.96), (90.77, 6.881, 41.96), (-5.506, 6.094, 40.62), (-4.718, 5.306, 40.59), (-5.506, 6.094, 40.62), (-4.718, 5.306, 40.59), (-3.891, 6.094, 41.18), (-3.891, 6.094, 41.18), (-4.673, 6.881, 41.28), (-4.673, 6.881, 41.28), (90.12, 6.094, 41.18), (90.12, 6.094, 41.18), (91.74, 6.094, 40.62), (90.95, 5.306, 40.59), (91.74, 6.094, 40.62), (90.95, 5.306, 40.59), (90.91, 6.881, 41.28), (90.91, 6.881, 41.28), (-4.718, 5.306, 6.033), (-4.718, 5.306, 6.501), (-5.506, 6.094, 5.246), (-4.718, 5.306, 5.246), (-5.506, 6.094, 6.033), (-5.506, 6.094, 34.1), (-5.506, 6.094, 19.28), (-5.506, 6.094, 19.28), (-5.506, 6.094, 34.1), (-5.506, 6.094, 6.033), (-5.506, 6.094, 5.246), (-4.718, 5.306, 6.033), (-4.718, 5.306, 5.246), (-4.718, 5.306, 6.501), (-3.931, 6.094, 40.56), (-3.931, 6.094, 40.56), (-4.718, 6.881, 40.59), (-4.718, 6.881, 40.59), (90.16, 6.094, 40.56), (90.16, 6.094, 40.56), (90.95, 5.306, 5.278), (91.74, 6.094, 5.278), (90.95, 5.306, 6.501), (90.95, 5.306, 6.501), (90.95, 5.306, 5.278), (91.74, 6.094, 5.278), (90.95, 6.881, 40.59), (90.95, 6.881, 40.59), (-4.718, 6.881, 5.246), (-4.718, 5.306, 5.246), (-5.506, 6.094, 5.246), (-3.931, 6.094, 5.246), (-3.931, 6.094, 5.246), (-4.718, 6.881, 5.246), (-4.718, 5.306, 5.246), (-5.506, 6.094, 5.246), (-3.931, 6.094, 5.246), (-3.931, 6.094, 5.713), (-3.931, 6.094, 6.033), (-3.931, 6.094, 7.288), (-3.931, 6.094, 5.713), (-3.931, 6.094, 7.288), (-3.931, 6.094, 6.033), (-3.931, 6.094, 5.246), (-4.718, 6.881, 6.033), (-4.718, 6.881, 5.246), (-4.718, 6.881, 6.501), (-4.718, 6.881, 6.501), (-4.718, 6.881, 6.033), (-4.718, 6.881, 5.246), (90.16, 6.094, 5.713), (90.16, 6.094, 5.278), (90.16, 6.094, 7.288), (90.16, 6.094, 7.288), (90.16, 6.094, 5.713), (90.16, 6.094, 5.278), (90.95, 6.881, 5.278), (90.95, 5.306, 5.278), (90.16, 6.094, 5.278), (91.74, 6.094, 5.278), (91.74, 6.094, 5.278), (90.95, 6.881, 5.278), (90.95, 5.306, 5.278), (90.16, 6.094, 5.278), (90.95, 6.881, 5.278), (90.95, 6.881, 6.501), (90.95, 6.881, 6.501), (90.95, 6.881, 5.278)], [], [(0, 1, 2), (1, 0, 3), (0, 8, 9), (8, 0, 2), (3, 12, 13), (12, 3, 14), (14, 3, 15), (15, 3, 16), (16, 3, 17), (17, 3, 18), (18, 3, 19), (19, 3, 20), (20, 3, 21), (21, 3, 22), (22, 3, 23), (23, 3, 24), (24, 3, 25), (25, 3, 26), (26, 3, 27), (27, 3, 28), (28, 3, 29), (29, 3, 30), (30, 3, 31), (31, 3, 32), (32, 3, 33), (33, 3, 34), (34, 3, 35), (35, 3, 36), (36, 3, 37), (37, 3, 38), (38, 3, 39), (39, 3, 40), (40, 3, 41), (41, 3, 42), (42, 3, 43), (43, 3, 44), (44, 3, 45), (45, 3, 46), (46, 3, 47), (47, 3, 0), (84, 3, 85), (3, 84, 1), (2, 88, 89), (88, 2, 1), (9, 92, 93), (92, 9, 8), (96, 9, 97), (9, 96, 47), (9, 47, 0), (8, 89, 100), (89, 8, 2), (88, 47, 89), (47, 88, 46), (46, 88, 45), (45, 88, 44), (44, 88, 43), (43, 88, 42), (42, 88, 41), (41, 88, 40), (40, 88, 39), (39, 88, 38), (38, 88, 37), (37, 88, 36), (36, 88, 35), (35, 88, 34), (34, 88, 33), (33, 88, 32), (32, 88, 31), (31, 88, 30), (30, 88, 29), (29, 88, 28), (28, 88, 27), (27, 88, 26), (26, 88, 25), (25, 88, 24), (24, 88, 23), (23, 88, 22), (22, 88, 21), (21, 88, 20), (20, 88, 19), (19, 88, 18), (18, 88, 17), (17, 88, 16), (16, 88, 15), (15, 88, 14), (14, 88, 12), (12, 88, 13), (85, 13, 102), (13, 85, 3), (104, 85, 105), (85, 104, 84), (88, 84, 108), (84, 88, 1), (93, 110, 111), (110, 93, 92), (114, 93, 115), (93, 114, 97), (93, 97, 9), (92, 100, 118), (100, 92, 8), (100, 96, 97), (96, 100, 47), (47, 100, 89), (13, 108, 102), (108, 13, 88), (105, 120, 121), (120, 105, 102), (102, 105, 85), (124, 105, 125), (105, 124, 104), (108, 104, 128), (104, 108, 84), (111, 130, 131), (130, 111, 110), (115, 111, 134), (111, 115, 93), (110, 118, 136), (118, 110, 92), (118, 114, 115), (114, 118, 97), (97, 118, 100), (120, 128, 121), (128, 120, 102), (128, 102, 108), (125, 138, 139), (138, 125, 121), (121, 125, 105), (142, 125, 143), (125, 142, 124), (128, 124, 146), (124, 128, 104), (131, 148, 149), (148, 131, 130), (134, 131, 152), (131, 134, 111), (130, 136, 154), (136, 130, 110), (136, 115, 134), (115, 136, 118), (138, 146, 139), (146, 138, 121), (146, 121, 128), (143, 139, 156), (139, 143, 125), (158, 143, 159), (143, 158, 142), (146, 142, 162), (142, 146, 124), (149, 164, 165), (164, 149, 148), (152, 149, 168), (149, 152, 131), (148, 154, 170), (154, 148, 130), (154, 134, 152), (134, 154, 136), (139, 162, 156), (162, 139, 146), (159, 156, 172), (156, 159, 143), (174, 159, 175), (159, 174, 158), (162, 158, 178), (158, 162, 142), (165, 180, 181), (180, 165, 164), (168, 165, 184), (165, 168, 149), (164, 170, 186), (170, 164, 148), (170, 152, 168), (152, 170, 154), (156, 178, 172), (178, 156, 162), (175, 172, 188), (172, 175, 159), (190, 175, 191), (175, 190, 174), (178, 174, 194), (174, 178, 158), (181, 196, 197), (196, 181, 180), (184, 181, 200), (181, 184, 165), (180, 186, 202), (186, 180, 164), (186, 168, 184), (168, 186, 170), (172, 194, 188), (194, 172, 178), (191, 188, 204), (188, 191, 175), (206, 191, 207), (191, 206, 190), (194, 190, 210), (190, 194, 174), (197, 212, 213), (212, 197, 196), (200, 197, 216), (197, 200, 181), (196, 202, 218), (202, 196, 180), (202, 184, 200), (184, 202, 186), (188, 210, 204), (210, 188, 194), (207, 204, 220), (204, 207, 191), (222, 207, 223), (207, 222, 206), (210, 206, 226), (206, 210, 190), (213, 228, 229), (228, 213, 212), (216, 213, 232), (213, 216, 197), (212, 218, 234), (218, 212, 196), (218, 200, 216), (200, 218, 202), (204, 226, 220), (226, 204, 210), (223, 220, 236), (220, 223, 207), (238, 223, 239), (223, 238, 222), (226, 222, 242), (222, 226, 206), (229, 244, 245), (244, 229, 228), (232, 229, 248), (229, 232, 213), (228, 234, 250), (234, 228, 212), (234, 216, 232), (216, 234, 218), (220, 242, 236), (242, 220, 226), (239, 236, 252), (236, 239, 223), (254, 239, 255), (239, 254, 238), (242, 238, 258), (238, 242, 222), (245, 260, 261), (260, 245, 244), (248, 245, 264), (245, 248, 229), (244, 250, 266), (250, 244, 228), (250, 232, 248), (232, 250, 234), (236, 258, 252), (258, 236, 242), (255, 252, 268), (252, 255, 239), (270, 255, 271), (255, 270, 254), (258, 254, 274), (254, 258, 238), (276, 278, 279), (278, 276, 261), (278, 261, 280), (280, 261, 281), (281, 261, 260), (280, 281, 282), (264, 261, 290), (261, 264, 245), (260, 266, 292), (266, 260, 244), (266, 248, 264), (248, 266, 250), (252, 274, 268), (274, 252, 258), (271, 268, 294), (268, 271, 255), (270, 296, 297), (296, 270, 298), (298, 270, 271), (274, 270, 302), (270, 274, 254), (304, 305, 306), (305, 304, 307), (261, 277, 276), (312, 276, 279), (276, 312, 261), (261, 312, 313), (314, 315, 313), (261, 315, 290), (315, 261, 313), (278, 320, 321), (320, 278, 280), (320, 280, 322), (322, 280, 282), (322, 282, 292), (292, 282, 281), (292, 281, 260), (292, 264, 290), (264, 292, 266), (268, 302, 294), (302, 268, 274), (296, 326, 327), (326, 296, 298), (326, 298, 328), (328, 298, 271), (328, 271, 294), (332, 333, 334), (333, 332, 335), (340, 270, 297), (270, 340, 302), (302, 340, 341), (320, 312, 321), (312, 320, 313), (313, 320, 314), (314, 320, 322), (314, 322, 315), (315, 322, 292), (315, 292, 290), (302, 328, 294), (328, 302, 340), (326, 340, 327), (340, 326, 328), (4, 5, 6), (7, 6, 5), (7, 5, 10), (11, 10, 5), (5, 4, 48), (48, 4, 49), (49, 4, 50), (50, 4, 51), (51, 4, 52), (52, 4, 53), (53, 4, 54), (54, 4, 55), (55, 4, 56), (56, 4, 57), (57, 4, 58), (58, 4, 59), (59, 4, 60), (60, 4, 61), (61, 4, 62), (62, 4, 63), (63, 4, 64), (64, 4, 65), (65, 4, 66), (66, 4, 67), (67, 4, 68), (68, 4, 69), (69, 4, 70), (70, 4, 71), (71, 4, 72), (72, 4, 73), (73, 4, 74), (74, 4, 75), (75, 4, 76), (76, 4, 77), (77, 4, 78), (78, 4, 79), (79, 4, 80), (80, 4, 81), (81, 4, 82), (83, 82, 4), (6, 86, 4), (87, 4, 86), (6, 7, 90), (91, 90, 7), (10, 11, 94), (95, 94, 11), (5, 48, 11), (48, 98, 11), (99, 11, 98), (7, 10, 91), (101, 91, 10), (83, 90, 82), (82, 90, 81), (81, 90, 80), (80, 90, 79), (79, 90, 78), (78, 90, 77), (77, 90, 76), (76, 90, 75), (75, 90, 74), (74, 90, 73), (73, 90, 72), (72, 90, 71), (71, 90, 70), (70, 90, 69), (69, 90, 68), (68, 90, 67), (67, 90, 66), (66, 90, 65), (65, 90, 64), (64, 90, 63), (63, 90, 62), (62, 90, 61), (61, 90, 60), (60, 90, 59), (59, 90, 58), (58, 90, 57), (57, 90, 56), (56, 90, 55), (55, 90, 54), (54, 90, 53), (53, 90, 52), (52, 90, 51), (51, 90, 50), (50, 90, 49), (49, 90, 48), (91, 48, 90), (4, 87, 83), (103, 83, 87), (86, 106, 87), (107, 87, 106), (6, 90, 86), (109, 86, 90), (94, 95, 112), (113, 112, 95), (11, 99, 95), (99, 116, 95), (117, 95, 116), (10, 94, 101), (119, 101, 94), (91, 101, 48), (48, 101, 98), (99, 98, 101), (90, 83, 109), (103, 109, 83), (87, 107, 103), (103, 107, 122), (123, 122, 107), (106, 126, 107), (127, 107, 126), (86, 109, 106), (129, 106, 109), (112, 113, 132), (133, 132, 113), (95, 117, 113), (135, 113, 117), (94, 112, 119), (137, 119, 112), (101, 119, 99), (99, 119, 116), (117, 116, 119), (109, 103, 129), (103, 122, 129), (123, 129, 122), (107, 127, 123), (123, 127, 140), (141, 140, 127), (126, 144, 127), (145, 127, 144), (106, 129, 126), (147, 126, 129), (132, 133, 150), (151, 150, 133), (113, 135, 133), (153, 133, 135), (112, 132, 137), (155, 137, 132), (119, 137, 117), (135, 117, 137), (129, 123, 147), (123, 140, 147), (141, 147, 140), (127, 145, 141), (157, 141, 145), (144, 160, 145), (161, 145, 160), (126, 147, 144), (163, 144, 147), (150, 151, 166), (167, 166, 151), (133, 153, 151), (169, 151, 153), (132, 150, 155), (171, 155, 150), (137, 155, 135), (153, 135, 155), (147, 141, 163), (157, 163, 141), (145, 161, 157), (173, 157, 161), (160, 176, 161), (177, 161, 176), (144, 163, 160), (179, 160, 163), (166, 167, 182), (183, 182, 167), (151, 169, 167), (185, 167, 169), (150, 166, 171), (187, 171, 166), (155, 171, 153), (169, 153, 171), (163, 157, 179), (173, 179, 157), (161, 177, 173), (189, 173, 177), (176, 192, 177), (193, 177, 192), (160, 179, 176), (195, 176, 179), (182, 183, 198), (199, 198, 183), (167, 185, 183), (201, 183, 185), (166, 182, 187), (203, 187, 182), (171, 187, 169), (185, 169, 187), (179, 173, 195), (189, 195, 173), (177, 193, 189), (205, 189, 193), (192, 208, 193), (209, 193, 208), (176, 195, 192), (211, 192, 195), (198, 199, 214), (215, 214, 199), (183, 201, 199), (217, 199, 201), (182, 198, 203), (219, 203, 198), (187, 203, 185), (201, 185, 203), (195, 189, 211), (205, 211, 189), (193, 209, 205), (221, 205, 209), (208, 224, 209), (225, 209, 224), (192, 211, 208), (227, 208, 211), (214, 215, 230), (231, 230, 215), (199, 217, 215), (233, 215, 217), (198, 214, 219), (235, 219, 214), (203, 219, 201), (217, 201, 219), (211, 205, 227), (221, 227, 205), (209, 225, 221), (237, 221, 225), (224, 240, 225), (241, 225, 240), (208, 227, 224), (243, 224, 227), (230, 231, 246), (247, 246, 231), (215, 233, 231), (249, 231, 233), (214, 230, 235), (251, 235, 230), (219, 235, 217), (233, 217, 235), (227, 221, 243), (237, 243, 221), (225, 241, 237), (253, 237, 241), (240, 256, 241), (257, 241, 256), (224, 243, 240), (259, 240, 243), (246, 247, 262), (263, 262, 247), (231, 249, 247), (265, 247, 249), (230, 246, 251), (267, 251, 246), (235, 251, 233), (249, 233, 251), (243, 237, 259), (253, 259, 237), (241, 257, 253), (269, 253, 257), (256, 272, 257), (273, 257, 272), (240, 259, 256), (275, 256, 259), (283, 284, 285), (262, 263, 284), (284, 263, 285), (285, 263, 286), (263, 287, 286), (288, 286, 287), (247, 265, 263), (291, 263, 265), (246, 262, 267), (293, 267, 262), (251, 267, 249), (265, 249, 267), (259, 253, 275), (269, 275, 253), (257, 273, 269), (295, 269, 273), (273, 272, 299), (299, 272, 300), (301, 300, 272), (256, 275, 272), (303, 272, 275), (308, 309, 310), (311, 310, 309), (316, 263, 317), (291, 317, 263), (316, 317, 318), (316, 319, 263), (263, 319, 287), (288, 287, 319), (287, 289, 263), (262, 284, 293), (284, 283, 293), (293, 283, 323), (283, 285, 323), (323, 285, 324), (285, 286, 324), (325, 324, 286), (267, 293, 265), (291, 265, 293), (275, 269, 303), (295, 303, 269), (295, 273, 329), (273, 299, 329), (329, 299, 330), (299, 300, 330), (331, 330, 300), (336, 337, 338), (339, 338, 337), (303, 343, 272), (301, 272, 343), (291, 293, 317), (293, 323, 317), (317, 323, 318), (323, 324, 318), (318, 324, 316), (316, 324, 319), (325, 319, 324), (329, 330, 343), (331, 343, 330), (342, 303, 343), (343, 303, 329), (295, 329, 303)])
me_id89.polygons.foreach_set('use_smooth', [1, 1, 1, 1, 1, 1, 1, 1, 1, 1, 1, 1, 1, 1, 1, 1, 1, 1, 1, 1, 1, 1, 1, 1, 1, 1, 1, 1, 1, 1, 1, 1, 1, 1, 1, 1, 1, 1, 1, 1, 1, 1, 1, 1, 1, 1, 1, 1, 1, 1, 1, 1, 1, 1, 1, 1, 1, 1, 1, 1, 1, 1, 1, 1, 1, 1, 1, 1, 1, 1, 1, 1, 1, 1, 1, 1, 1, 1, 1, 1, 1, 1, 1, 1, 1, 1, 1, 1, 1, 1, 1, 1, 1, 1, 1, 1, 1, 1, 1, 1, 1, 1, 1, 1, 1, 1, 1, 1, 1, 1, 1, 1, 1, 1, 1, 1, 1, 1, 1, 1, 1, 1, 1, 1, 1, 1, 1, 1, 1, 1, 1, 1, 1, 1, 1, 1, 1, 1, 1, 1, 1, 1, 1, 1, 1, 1, 1, 1, 1, 1, 1, 1, 1, 1, 1, 1, 1, 1, 1, 1, 1, 1, 1, 1, 1, 1, 1, 1, 1, 1, 1, 1, 1, 1, 1, 1, 1, 1, 1, 1, 1, 1, 1, 1, 1, 1, 1, 1, 1, 1, 1, 1, 1, 1, 1, 1, 1, 1, 1, 1, 1, 1, 1, 1, 1, 1, 1, 1, 1, 1, 1, 1, 1, 1, 1, 1, 1, 1, 1, 1, 1, 1, 1, 1, 1, 1, 1, 1, 1, 1, 1, 1, 1, 1, 1, 1, 1, 1, 1, 1, 1, 1, 1, 1, 1, 1, 1, 1, 1, 1, 1, 1, 1, 1, 1, 1, 1, 1, 1, 1, 1, 1, 1, 1, 1, 0, 1, 1, 1, 1, 1, 1, 1, 1, 1, 1, 1, 1, 1, 1, 1, 0, 0, 1, 1, 1, 1, 0, 1, 1, 1, 1, 1, 1, 1, 1, 1, 1, 1, 1, 1, 1, 1, 1, 1, 1, 0, 0, 1, 1, 1, 1, 1, 1, 1, 1, 1, 1, 1, 1, 1, 1, 1, 1, 1, 1, 1, 1, 1, 1, 1, 1, 1, 1, 1, 1, 1, 1, 1, 1, 1, 1, 1, 1, 1, 1, 1, 1, 1, 1, 1, 1, 1, 1, 1, 1, 1, 1, 1, 1, 1, 1, 1, 1, 1, 1, 1, 1, 1, 1, 1, 1, 1, 1, 1, 1, 1, 1, 1, 1, 1, 1, 1, 1, 1, 1, 1, 1, 1, 1, 1, 1, 1, 1, 1, 1, 1, 1, 1, 1, 1, 1, 1, 1, 1, 1, 1, 1, 1, 1, 1, 1, 1, 1, 1, 1, 1, 1, 1, 1, 1, 1, 1, 1, 1, 1, 1, 1, 1, 1, 1, 1, 1, 1, 1, 1, 1, 1, 1, 1, 1, 1, 1, 1, 1, 1, 1, 1, 1, 1, 1, 1, 1, 1, 1, 1, 1, 1, 1, 1, 1, 1, 1, 1, 1, 1, 1, 1, 1, 1, 1, 1, 1, 1, 1, 1, 1, 1, 1, 1, 1, 1, 1, 1, 1, 1, 1, 1, 1, 1, 1, 1, 1, 1, 1, 1, 1, 1, 1, 1, 1, 1, 1, 1, 1, 1, 1, 1, 1, 1, 1, 1, 1, 1, 1, 1, 1, 1, 1, 1, 1, 1, 1, 1, 1, 1, 1, 1, 1, 1, 1, 1, 1, 1, 1, 1, 1, 1, 1, 1, 1, 1, 1, 1, 1, 1, 1, 1, 1, 1, 1, 1, 1, 1, 1, 1, 1, 1, 1, 1, 1, 1, 1, 1, 1, 1, 1, 1, 1, 1, 1, 1, 1, 1, 1, 1, 1, 1, 1, 1, 1, 1, 0, 1, 1, 1, 1, 1, 1, 1, 1, 1, 1, 1, 1, 1, 1, 1, 1, 1, 1, 1, 1, 0, 0, 1, 1, 0, 1, 1, 1, 1, 1, 1, 1, 1, 1, 1, 1, 1, 1, 1, 1, 1, 1, 1, 1, 1, 0, 0, 1, 1, 1, 1, 1, 1, 1, 1, 1, 1, 1, 1, 1, 1])
me_id89.materials.append(mat_color_d02)
me_id89.use_remesh_preserve_volume = False
me_id89.use_remesh_preserve_attributes = False
me_id89.use_mirror_vertex_groups = False
me_id89.update()
me_id83 = bpy.data.meshes.new('ID83')
me_id83.from_pydata([(28.84, 5.7, 45.72), (28.84, 6.487, 45.72), (28.45, 6.094, 45.72), (29.24, 6.094, 45.72), (28.84, 5.7, 6.834), (29.24, 6.094, 45.72), (28.84, 5.7, 45.72), (29.24, 6.094, 6.834), (29.24, 6.094, 45.09), (29.24, 6.094, 7.288), (28.84, 6.487, 45.72), (28.84, 6.487, 6.834), (28.45, 6.094, 7.288), (28.45, 6.094, 6.834), (28.45, 6.094, 45.09), (28.45, 6.094, 45.72), (28.84, 6.487, 6.834), (28.84, 5.7, 6.834), (28.45, 6.094, 6.834), (29.24, 6.094, 6.834)], [], [(0, 1, 2), (1, 0, 3), (4, 5, 6), (5, 4, 7), (5, 7, 8), (8, 7, 9), (10, 7, 11), (7, 10, 9), (9, 10, 8), (8, 10, 5), (12, 11, 13), (11, 12, 10), (10, 12, 14), (10, 14, 15), (15, 4, 6), (4, 15, 13), (13, 15, 14), (13, 14, 12), (16, 17, 18), (17, 16, 19)])
me_id83.polygons.foreach_set('use_smooth', [0, 0, 1, 1, 0, 0, 1, 1, 1, 1, 1, 1, 1, 1, 1, 1, 0, 0, 0, 0])
me_id83.materials.append(mat_color_d02)
me_id83.use_remesh_preserve_volume = False
me_id83.use_remesh_preserve_attributes = False
me_id83.use_mirror_vertex_groups = False
me_id83.update()
me_id77 = bpy.data.meshes.new('ID77')
me_id77.from_pydata([(24.03, 5.7, 45.72), (24.03, 6.487, 45.72), (23.63, 6.094, 45.72), (24.42, 6.094, 45.72), (24.03, 5.7, 6.834), (24.42, 6.094, 45.72), (24.03, 5.7, 45.72), (24.42, 6.094, 6.834), (24.42, 6.094, 45.09), (24.42, 6.094, 7.288), (24.03, 6.487, 45.72), (24.03, 6.487, 6.834), (23.63, 6.094, 7.288), (23.63, 6.094, 6.834), (23.63, 6.094, 45.09), (23.63, 6.094, 45.72), (24.03, 6.487, 6.834), (24.03, 5.7, 6.834), (23.63, 6.094, 6.834), (24.42, 6.094, 6.834)], [], [(0, 1, 2), (1, 0, 3), (4, 5, 6), (5, 4, 7), (5, 7, 8), (8, 7, 9), (10, 7, 11), (7, 10, 9), (9, 10, 8), (8, 10, 5), (12, 11, 13), (11, 12, 10), (10, 12, 14), (10, 14, 15), (15, 4, 6), (4, 15, 13), (13, 15, 14), (13, 14, 12), (16, 17, 18), (17, 16, 19)])
me_id77.polygons.foreach_set('use_smooth', [0, 0, 1, 1, 0, 0, 1, 1, 1, 1, 1, 1, 1, 1, 1, 1, 0, 0, 0, 0])
me_id77.materials.append(mat_color_d02)
me_id77.use_remesh_preserve_volume = False
me_id77.use_remesh_preserve_attributes = False
me_id77.use_mirror_vertex_groups = False
me_id77.update()
me_id71 = bpy.data.meshes.new('ID71')
me_id71.from_pydata([(52.94, 6.487, 6.834), (52.94, 5.7, 6.834), (52.54, 6.094, 6.834), (53.33, 6.094, 6.834), (52.94, 5.7, 6.834), (53.33, 6.094, 45.72), (52.94, 5.7, 45.72), (53.33, 6.094, 6.834), (53.33, 6.094, 45.09), (53.33, 6.094, 7.288), (52.54, 6.094, 45.72), (52.54, 6.094, 6.834), (52.54, 6.094, 45.09), (52.54, 6.094, 7.288), (52.94, 6.487, 6.834), (52.94, 6.487, 45.72), (52.94, 5.7, 45.72), (52.94, 6.487, 45.72), (52.54, 6.094, 45.72), (53.33, 6.094, 45.72)], [], [(0, 1, 2), (1, 0, 3), (4, 5, 6), (5, 4, 7), (5, 7, 8), (8, 7, 9), (10, 4, 6), (4, 10, 11), (11, 10, 12), (11, 12, 13), (13, 14, 11), (14, 13, 15), (15, 13, 12), (15, 12, 10), (15, 7, 14), (7, 15, 9), (9, 15, 8), (8, 15, 5), (16, 17, 18), (17, 16, 19)])
me_id71.polygons.foreach_set('use_smooth', [0, 0, 1, 1, 0, 0, 1, 1, 0, 0, 1, 1, 1, 1, 1, 1, 1, 1, 0, 0])
me_id71.materials.append(mat_color_d02)
me_id71.use_remesh_preserve_volume = False
me_id71.use_remesh_preserve_attributes = False
me_id71.use_mirror_vertex_groups = False
me_id71.update()
me_id65 = bpy.data.meshes.new('ID65')
me_id65.from_pydata([(33.27, 6.094, 7.288), (33.66, 6.487, 6.834), (33.27, 6.094, 6.834), (33.66, 6.487, 45.72), (33.27, 6.094, 45.09), (33.27, 6.094, 45.72), (33.66, 5.7, 45.72), (33.66, 6.487, 45.72), (33.27, 6.094, 45.72), (34.06, 6.094, 45.72), (34.06, 6.094, 6.834), (34.06, 6.094, 7.288), (34.06, 6.094, 45.09), (34.06, 6.094, 45.72), (33.66, 6.487, 6.834), (33.66, 5.7, 6.834), (33.27, 6.094, 6.834), (34.06, 6.094, 6.834), (33.66, 5.7, 6.834), (33.66, 5.7, 45.72)], [], [(0, 1, 2), (1, 0, 3), (3, 0, 4), (3, 4, 5), (6, 7, 8), (7, 6, 9), (3, 10, 1), (10, 3, 11), (11, 3, 12), (12, 3, 13), (14, 15, 16), (15, 14, 17), (5, 18, 19), (18, 5, 2), (2, 5, 4), (2, 4, 0), (18, 13, 19), (13, 18, 10), (13, 10, 12), (12, 10, 11)])
me_id65.polygons.foreach_set('use_smooth', [1, 1, 1, 1, 0, 0, 1, 1, 1, 1, 0, 0, 1, 1, 0, 0, 1, 1, 0, 0])
me_id65.materials.append(mat_color_d02)
me_id65.use_remesh_preserve_volume = False
me_id65.use_remesh_preserve_attributes = False
me_id65.use_mirror_vertex_groups = False
me_id65.update()
me_id59 = bpy.data.meshes.new('ID59')
me_id59.from_pydata([(67.4, 6.487, 45.72), (67.79, 6.094, 6.834), (67.4, 6.487, 6.834), (67.79, 6.094, 7.288), (67.79, 6.094, 45.09), (67.79, 6.094, 45.72), (67.4, 5.7, 45.72), (67.4, 6.487, 45.72), (67.0, 6.094, 45.72), (67.79, 6.094, 45.72), (67.4, 5.7, 6.834), (67.4, 5.7, 45.72), (67.4, 6.487, 6.834), (67.4, 5.7, 6.834), (67.0, 6.094, 6.834), (67.79, 6.094, 6.834), (67.0, 6.094, 7.288), (67.0, 6.094, 6.834), (67.0, 6.094, 45.09), (67.0, 6.094, 45.72)], [], [(0, 1, 2), (1, 0, 3), (3, 0, 4), (4, 0, 5), (6, 7, 8), (7, 6, 9), (10, 5, 11), (5, 10, 1), (5, 1, 4), (4, 1, 3), (12, 13, 14), (13, 12, 15), (16, 2, 17), (2, 16, 0), (0, 16, 18), (0, 18, 19), (19, 10, 11), (10, 19, 17), (17, 19, 18), (17, 18, 16)])
me_id59.polygons.foreach_set('use_smooth', [1, 1, 1, 1, 0, 0, 1, 1, 0, 0, 0, 0, 1, 1, 1, 1, 1, 1, 0, 0])
me_id59.materials.append(mat_color_d02)
me_id59.use_remesh_preserve_volume = False
me_id59.use_remesh_preserve_attributes = False
me_id59.use_mirror_vertex_groups = False
me_id59.update()
me_id53 = bpy.data.meshes.new('ID53')
me_id53.from_pydata([(77.03, 5.7, 45.72), (77.03, 6.487, 45.72), (76.64, 6.094, 45.72), (77.43, 6.094, 45.72), (77.03, 5.7, 6.834), (77.43, 6.094, 45.72), (77.03, 5.7, 45.72), (77.43, 6.094, 6.834), (77.43, 6.094, 45.09), (77.43, 6.094, 7.288), (77.03, 6.487, 45.72), (77.03, 6.487, 6.834), (76.64, 6.094, 7.288), (76.64, 6.094, 6.834), (76.64, 6.094, 45.09), (76.64, 6.094, 45.72), (77.03, 6.487, 6.834), (77.03, 5.7, 6.834), (76.64, 6.094, 6.834), (77.43, 6.094, 6.834)], [], [(0, 1, 2), (1, 0, 3), (4, 5, 6), (5, 4, 7), (5, 7, 8), (8, 7, 9), (10, 7, 11), (7, 10, 9), (9, 10, 8), (8, 10, 5), (12, 11, 13), (11, 12, 10), (10, 12, 14), (10, 14, 15), (15, 4, 6), (4, 15, 13), (13, 15, 14), (13, 14, 12), (16, 17, 18), (17, 16, 19)])
me_id53.polygons.foreach_set('use_smooth', [0, 0, 1, 1, 0, 0, 1, 1, 1, 1, 1, 1, 1, 1, 1, 1, 0, 0, 0, 0])
me_id53.materials.append(mat_color_d02)
me_id53.use_remesh_preserve_volume = False
me_id53.use_remesh_preserve_attributes = False
me_id53.use_mirror_vertex_groups = False
me_id53.update()
me_id47 = bpy.data.meshes.new('ID47')
me_id47.from_pydata([(38.48, 6.487, 45.72), (38.88, 6.094, 6.834), (38.48, 6.487, 6.834), (38.88, 6.094, 7.288), (38.88, 6.094, 45.09), (38.88, 6.094, 45.72), (38.48, 5.7, 45.72), (38.48, 6.487, 45.72), (38.09, 6.094, 45.72), (38.88, 6.094, 45.72), (38.48, 5.7, 6.834), (38.48, 5.7, 45.72), (38.48, 6.487, 6.834), (38.48, 5.7, 6.834), (38.09, 6.094, 6.834), (38.88, 6.094, 6.834), (38.09, 6.094, 7.288), (38.09, 6.094, 6.834), (38.09, 6.094, 45.09), (38.09, 6.094, 45.72)], [], [(0, 1, 2), (1, 0, 3), (3, 0, 4), (4, 0, 5), (6, 7, 8), (7, 6, 9), (10, 5, 11), (5, 10, 1), (5, 1, 4), (4, 1, 3), (12, 13, 14), (13, 12, 15), (16, 2, 17), (2, 16, 0), (0, 16, 18), (0, 18, 19), (19, 10, 11), (10, 19, 17), (17, 19, 18), (17, 18, 16)])
me_id47.polygons.foreach_set('use_smooth', [1, 1, 1, 1, 0, 0, 1, 1, 0, 0, 0, 0, 1, 1, 1, 1, 1, 1, 0, 0])
me_id47.materials.append(mat_color_d02)
me_id47.use_remesh_preserve_volume = False
me_id47.use_remesh_preserve_attributes = False
me_id47.use_mirror_vertex_groups = False
me_id47.update()
me_id41 = bpy.data.meshes.new('ID41')
me_id41.from_pydata([(91.01, 5.409, 33.78), (91.01, 6.779, 32.01), (91.01, 5.409, 32.01), (91.01, 6.779, 33.78), (91.01, 6.779, 33.78), (93.67, 6.779, 32.01), (91.01, 6.779, 32.01), (93.67, 6.779, 33.78), (93.67, 5.409, 33.78), (91.01, 5.409, 32.01), (93.67, 5.409, 32.01), (91.01, 5.409, 33.78), (93.67, 6.779, 32.01), (93.67, 5.409, 33.78), (93.67, 5.409, 32.01), (93.67, 6.779, 33.78)], [], [(0, 1, 2), (1, 0, 3), (4, 5, 6), (5, 4, 7), (8, 9, 10), (9, 8, 11), (12, 13, 14), (13, 12, 15)])
me_id41.materials.append(mat_color_d02)
me_id41.use_remesh_preserve_volume = False
me_id41.use_remesh_preserve_attributes = False
me_id41.use_mirror_vertex_groups = False
me_id41.update()
me_id35 = bpy.data.meshes.new('ID35')
me_id35.from_pydata([(-0.06922, 5.7, 45.72), (-0.06922, 6.487, 45.72), (-0.4629, 6.094, 45.72), (0.3245, 6.094, 45.72), (0.3245, 6.094, 6.834), (-0.06922, 5.7, 45.72), (-0.06922, 5.7, 6.834), (0.3245, 6.094, 7.288), (0.3245, 6.094, 45.07), (0.3245, 6.094, 45.72), (-0.06922, 6.487, 6.834), (-0.06922, 6.487, 45.72), (-0.4629, 6.094, 44.96), (-0.4629, 6.094, 45.72), (-0.4629, 6.094, 6.834), (-0.4629, 6.094, 7.288), (-0.06922, 6.487, 6.834), (-0.06922, 5.7, 6.834), (-0.4629, 6.094, 6.834), (0.3245, 6.094, 6.834)], [], [(0, 1, 2), (1, 0, 3), (4, 5, 6), (5, 4, 7), (5, 7, 8), (5, 8, 9), (4, 8, 7), (8, 4, 10), (8, 10, 11), (11, 9, 8), (11, 12, 13), (12, 14, 15), (14, 12, 10), (10, 12, 11), (5, 14, 6), (14, 5, 15), (15, 5, 12), (12, 5, 13), (16, 17, 18), (17, 16, 19)])
me_id35.polygons.foreach_set('use_smooth', [0, 0, 1, 1, 1, 1, 0, 1, 1, 1, 1, 0, 1, 1, 1, 1, 1, 1, 0, 0])
me_id35.materials.append(mat_color_d02)
me_id35.use_remesh_preserve_volume = False
me_id35.use_remesh_preserve_attributes = False
me_id35.use_mirror_vertex_groups = False
me_id35.update()
me_id29 = bpy.data.meshes.new('ID29')
me_id29.from_pydata([(81.85, 5.7, 6.834), (82.25, 6.094, 45.72), (81.85, 5.7, 45.72), (82.25, 6.094, 6.834), (82.25, 6.094, 45.09), (82.25, 6.094, 7.288), (81.85, 5.7, 45.72), (81.85, 6.487, 45.72), (81.46, 6.094, 45.72), (82.25, 6.094, 45.72), (81.46, 6.094, 45.72), (81.46, 6.094, 6.834), (81.46, 6.094, 45.09), (81.46, 6.094, 7.288), (81.85, 6.487, 6.834), (81.85, 5.7, 6.834), (81.46, 6.094, 6.834), (82.25, 6.094, 6.834), (81.85, 6.487, 45.72), (81.85, 6.487, 6.834)], [], [(0, 1, 2), (1, 0, 3), (1, 3, 4), (4, 3, 5), (6, 7, 8), (7, 6, 9), (10, 0, 2), (0, 10, 11), (11, 10, 12), (11, 12, 13), (14, 15, 16), (15, 14, 17), (18, 3, 19), (3, 18, 5), (5, 18, 4), (4, 18, 1), (13, 19, 11), (19, 13, 18), (18, 13, 12), (18, 12, 10)])
me_id29.polygons.foreach_set('use_smooth', [1, 1, 0, 0, 0, 0, 1, 1, 0, 0, 0, 0, 1, 1, 1, 1, 1, 1, 1, 1])
me_id29.materials.append(mat_color_d02)
me_id29.use_remesh_preserve_volume = False
me_id29.use_remesh_preserve_attributes = False
me_id29.use_mirror_vertex_groups = False
me_id29.update()
me_id23 = bpy.data.meshes.new('ID23')
me_id23.from_pydata([(86.67, 5.7, 45.72), (86.67, 6.487, 45.72), (86.28, 6.094, 45.72), (87.06, 6.094, 45.72), (86.67, 5.7, 6.834), (87.06, 6.094, 45.72), (86.67, 5.7, 45.72), (87.06, 6.094, 6.834), (87.06, 6.094, 44.85), (87.06, 6.094, 7.288), (86.67, 6.487, 45.72), (86.67, 6.487, 6.834), (86.28, 6.094, 7.288), (86.28, 6.094, 6.834), (86.28, 6.094, 45.04), (86.28, 6.094, 45.72), (86.67, 6.487, 6.834), (86.67, 5.7, 6.834), (86.28, 6.094, 6.834), (87.06, 6.094, 6.834)], [], [(0, 1, 2), (1, 0, 3), (4, 5, 6), (5, 4, 7), (5, 7, 8), (8, 7, 9), (10, 7, 11), (7, 10, 9), (9, 10, 8), (8, 10, 5), (12, 11, 13), (11, 12, 10), (10, 12, 14), (10, 14, 15), (15, 4, 6), (4, 15, 13), (13, 15, 14), (13, 14, 12), (16, 17, 18), (17, 16, 19)])
me_id23.polygons.foreach_set('use_smooth', [0, 0, 1, 1, 0, 0, 1, 1, 1, 1, 1, 1, 1, 1, 1, 1, 0, 0, 0, 0])
me_id23.materials.append(mat_color_d02)
me_id23.use_remesh_preserve_volume = False
me_id23.use_remesh_preserve_attributes = False
me_id23.use_mirror_vertex_groups = False
me_id23.update()
me_id17 = bpy.data.meshes.new('ID17')
me_id17.from_pydata([(19.21, 5.7, 6.834), (19.6, 6.094, 45.72), (19.21, 5.7, 45.72), (19.6, 6.094, 6.834), (19.6, 6.094, 45.09), (19.6, 6.094, 7.288), (19.21, 5.7, 45.72), (19.21, 6.487, 45.72), (18.81, 6.094, 45.72), (19.6, 6.094, 45.72), (18.81, 6.094, 45.72), (18.81, 6.094, 6.834), (18.81, 6.094, 45.09), (18.81, 6.094, 7.288), (19.21, 6.487, 6.834), (19.21, 5.7, 6.834), (18.81, 6.094, 6.834), (19.6, 6.094, 6.834), (19.21, 6.487, 45.72), (19.21, 6.487, 6.834)], [], [(0, 1, 2), (1, 0, 3), (1, 3, 4), (4, 3, 5), (6, 7, 8), (7, 6, 9), (10, 0, 2), (0, 10, 11), (11, 10, 12), (11, 12, 13), (14, 15, 16), (15, 14, 17), (18, 3, 19), (3, 18, 5), (5, 18, 4), (4, 18, 1), (13, 19, 11), (19, 13, 18), (18, 13, 12), (18, 12, 10)])
me_id17.polygons.foreach_set('use_smooth', [1, 1, 0, 0, 0, 0, 1, 1, 0, 0, 0, 0, 1, 1, 1, 1, 1, 1, 1, 1])
me_id17.materials.append(mat_color_d02)
me_id17.use_remesh_preserve_volume = False
me_id17.use_remesh_preserve_attributes = False
me_id17.use_mirror_vertex_groups = False
me_id17.update()
me_id11 = bpy.data.meshes.new('ID11')
me_id11.from_pydata([(-8.05, 6.094, 19.53), (-7.604, 6.405, 19.6), (-7.778, 6.405, 19.38), (-7.826, 6.094, 19.83), (-7.826, 6.094, 19.83), (-8.05, 6.094, 19.53), (-7.604, 6.405, 19.6), (-7.778, 6.405, 19.38), (-8.191, 6.094, 19.19), (-7.888, 6.405, 19.11), (-8.191, 6.094, 19.19), (-7.888, 6.405, 19.11), (-7.604, 5.783, 19.6), (-7.778, 5.783, 19.38), (-7.604, 5.783, 19.6), (-7.778, 5.783, 19.38), (-7.378, 6.405, 19.78), (-7.534, 6.094, 20.05), (-7.534, 6.094, 20.05), (-7.378, 6.405, 19.78), (-7.382, 6.094, 19.38), (-7.507, 6.094, 19.22), (-7.382, 6.094, 19.38), (-7.507, 6.094, 19.22), (-8.236, 6.094, 18.85), (-7.925, 6.405, 18.83), (-8.236, 6.094, 18.85), (-7.925, 6.405, 18.83), (-7.888, 5.783, 19.11), (-7.888, 5.783, 19.11), (-7.585, 6.094, 19.03), (-7.585, 6.094, 19.03), (-7.378, 5.783, 19.78), (-7.378, 5.783, 19.78), (-7.114, 6.405, 19.89), (-7.195, 6.094, 20.19), (-7.195, 6.094, 20.19), (-7.114, 6.405, 19.89), (-7.221, 6.094, 19.51), (-7.221, 6.094, 19.51), (-8.236, 6.094, 14.89), (-7.925, 6.405, 14.58), (-8.236, 6.094, 14.58), (-7.925, 6.405, 14.89), (-7.925, 6.405, 14.89), (-7.925, 6.405, 14.58), (-8.236, 6.094, 14.89), (-8.236, 6.094, 14.58), (-7.925, 5.783, 18.83), (-7.925, 5.783, 18.83), (-7.614, 6.094, 18.81), (-7.614, 6.094, 18.81), (-7.114, 5.783, 19.89), (-7.114, 5.783, 19.89), (-6.83, 6.405, 19.92), (-6.83, 6.094, 20.24), (-6.83, 6.094, 20.24), (-6.83, 6.405, 19.92), (-7.032, 6.094, 19.58), (-7.032, 6.094, 19.58), (-7.925, 5.783, 14.89), (-7.925, 5.783, 14.58), (-7.925, 5.783, 14.89), (-7.925, 5.783, 14.58), (-7.614, 6.094, 14.89), (-7.614, 6.094, 14.58), (-7.614, 6.094, 14.89), (-7.614, 6.094, 14.58), (-6.83, 5.783, 19.92), (-6.83, 5.783, 19.92), (-6.466, 6.094, 20.19), (-6.547, 6.405, 19.89), (-6.466, 6.094, 20.19), (-6.547, 6.405, 19.89), (-6.83, 6.094, 19.61), (-6.83, 6.094, 19.61), (-6.547, 5.783, 19.89), (-6.547, 5.783, 19.89), (-6.126, 6.094, 20.05), (-6.283, 6.405, 19.78), (-6.126, 6.094, 20.05), (-6.283, 6.405, 19.78), (-6.628, 6.094, 19.58), (-6.628, 6.094, 19.58), (-6.283, 5.783, 19.78), (-6.283, 5.783, 19.78), (-5.835, 6.094, 19.83), (-6.056, 6.405, 19.6), (-5.835, 6.094, 19.83), (-6.056, 6.405, 19.6), (-6.44, 6.094, 19.51), (-6.44, 6.094, 19.51), (-6.056, 5.783, 19.6), (-6.056, 5.783, 19.6), (-5.611, 6.094, 19.53), (-5.882, 6.405, 19.38), (-5.611, 6.094, 19.53), (-5.882, 6.405, 19.38), (-6.278, 6.094, 19.38), (-6.278, 6.094, 19.38), (-5.882, 5.783, 19.38), (-5.882, 5.783, 19.38), (-5.47, 6.094, 19.19), (-5.773, 6.405, 19.11), (-5.506, 6.094, 19.28), (-5.519, 6.094, 19.31), (-5.519, 6.094, 19.31), (-5.506, 6.094, 19.28), (-5.47, 6.094, 19.19), (-5.773, 6.405, 19.11), (-6.154, 6.094, 19.22), (-6.154, 6.094, 19.22), (-5.773, 5.783, 19.11), (-5.773, 5.783, 19.11), (-5.425, 6.094, 18.85), (-5.736, 6.405, 18.83), (-5.425, 6.094, 18.85), (-5.736, 6.405, 18.83), (-6.076, 6.094, 19.03), (-6.076, 6.094, 19.03), (-5.736, 5.783, 18.83), (-5.736, 5.783, 18.83), (-5.736, 6.405, 16.9), (-5.425, 6.094, 16.9), (-5.736, 6.405, 16.9), (-5.425, 6.094, 16.9), (-6.047, 6.094, 18.81), (-6.047, 6.094, 18.81), (-5.736, 5.783, 16.9), (-5.736, 5.783, 16.9), (-5.736, 6.405, 16.9), (-5.736, 5.783, 16.9), (-6.047, 6.094, 16.9), (-5.425, 6.094, 16.9), (-5.425, 6.094, 16.9), (-5.736, 6.405, 16.9), (-5.736, 5.783, 16.9), (-6.047, 6.094, 16.9), (-6.047, 6.094, 16.9), (-6.047, 6.094, 16.9)], [], [(0, 1, 2), (1, 0, 3), (4, 5, 6), (7, 6, 5), (8, 2, 9), (2, 8, 0), (5, 10, 7), (11, 7, 10), (12, 0, 13), (0, 12, 3), (4, 14, 5), (15, 5, 14), (3, 16, 1), (16, 3, 17), (18, 4, 19), (6, 19, 4), (2, 20, 21), (20, 2, 1), (6, 7, 22), (23, 22, 7), (24, 9, 25), (9, 24, 8), (10, 26, 11), (27, 11, 26), (13, 8, 28), (8, 13, 0), (5, 15, 10), (29, 10, 15), (9, 21, 30), (21, 9, 2), (7, 11, 23), (31, 23, 11), (20, 13, 21), (13, 20, 12), (14, 22, 15), (23, 15, 22), (32, 3, 12), (3, 32, 17), (18, 33, 4), (14, 4, 33), (17, 34, 16), (34, 17, 35), (36, 18, 37), (19, 37, 18), (1, 38, 20), (38, 1, 16), (19, 6, 39), (22, 39, 6), (40, 41, 42), (41, 40, 24), (41, 24, 43), (43, 24, 25), (27, 26, 44), (44, 26, 45), (26, 46, 45), (47, 45, 46), (28, 24, 48), (24, 28, 8), (10, 29, 26), (49, 26, 29), (25, 30, 50), (30, 25, 9), (11, 27, 31), (51, 31, 27), (21, 28, 30), (28, 21, 13), (15, 23, 29), (31, 29, 23), (38, 12, 20), (12, 38, 32), (33, 39, 14), (22, 14, 39), (52, 17, 32), (17, 52, 35), (36, 53, 18), (33, 18, 53), (35, 54, 34), (54, 35, 55), (56, 36, 57), (37, 57, 36), (16, 58, 38), (58, 16, 34), (37, 19, 59), (39, 59, 19), (60, 42, 61), (42, 60, 48), (42, 48, 40), (40, 48, 24), (26, 49, 46), (46, 49, 47), (49, 62, 47), (63, 47, 62), (41, 64, 65), (64, 41, 50), (50, 41, 43), (50, 43, 25), (27, 44, 51), (44, 45, 51), (51, 45, 66), (67, 66, 45), (30, 48, 50), (48, 30, 28), (29, 31, 49), (51, 49, 31), (58, 32, 38), (32, 58, 52), (53, 59, 33), (39, 33, 59), (68, 35, 52), (35, 68, 55), (56, 69, 36), (53, 36, 69), (54, 70, 71), (70, 54, 55), (56, 57, 72), (73, 72, 57), (34, 74, 58), (74, 34, 54), (57, 37, 75), (59, 75, 37), (65, 60, 61), (60, 65, 48), (48, 65, 64), (48, 64, 50), (51, 66, 49), (66, 67, 49), (49, 67, 62), (63, 62, 67), (74, 52, 58), (52, 74, 68), (69, 75, 53), (59, 53, 75), (70, 68, 76), (68, 70, 55), (56, 72, 69), (77, 69, 72), (71, 78, 79), (78, 71, 70), (72, 73, 80), (81, 80, 73), (74, 71, 82), (71, 74, 54), (57, 75, 73), (83, 73, 75), (76, 74, 82), (74, 76, 68), (69, 77, 75), (83, 75, 77), (78, 76, 84), (76, 78, 70), (72, 80, 77), (85, 77, 80), (79, 86, 87), (86, 79, 78), (80, 81, 88), (89, 88, 81), (82, 79, 90), (79, 82, 71), (73, 83, 81), (91, 81, 83), (84, 82, 90), (82, 84, 76), (77, 85, 83), (91, 83, 85), (86, 84, 92), (84, 86, 78), (80, 88, 85), (93, 85, 88), (87, 94, 95), (94, 87, 86), (88, 89, 96), (97, 96, 89), (90, 87, 98), (87, 90, 79), (81, 91, 89), (99, 89, 91), (92, 90, 98), (90, 92, 84), (85, 93, 91), (99, 91, 93), (94, 92, 100), (92, 94, 86), (88, 96, 93), (101, 93, 96), (95, 102, 103), (102, 95, 104), (104, 95, 105), (105, 95, 94), (96, 97, 106), (106, 97, 107), (107, 97, 108), (109, 108, 97), (98, 95, 110), (95, 98, 87), (89, 99, 97), (111, 97, 99), (100, 98, 110), (98, 100, 92), (93, 101, 99), (111, 99, 101), (102, 100, 112), (100, 102, 104), (100, 104, 105), (100, 105, 94), (96, 106, 101), (106, 107, 101), (107, 108, 101), (113, 101, 108), (103, 114, 115), (114, 103, 102), (108, 109, 116), (117, 116, 109), (110, 103, 118), (103, 110, 95), (97, 111, 109), (119, 109, 111), (112, 110, 118), (110, 112, 100), (101, 113, 111), (119, 111, 113), (114, 112, 120), (112, 114, 102), (108, 116, 113), (121, 113, 116), (122, 114, 123), (114, 122, 115), (117, 124, 116), (125, 116, 124), (118, 115, 126), (115, 118, 103), (109, 119, 117), (127, 117, 119), (120, 118, 126), (118, 120, 112), (113, 121, 119), (127, 119, 121), (123, 120, 128), (120, 123, 114), (116, 125, 121), (129, 121, 125), (130, 131, 132), (131, 130, 133), (134, 135, 136), (137, 136, 135), (126, 122, 138), (122, 126, 115), (117, 127, 124), (139, 124, 127), (120, 138, 128), (138, 120, 126), (127, 121, 139), (129, 139, 121)])
me_id11.polygons.foreach_set('use_smooth', [1, 1, 1, 1, 1, 1, 1, 1, 1, 1, 1, 1, 1, 1, 1, 1, 1, 1, 1, 1, 1, 1, 1, 1, 1, 1, 1, 1, 1, 1, 1, 1, 1, 1, 1, 1, 1, 1, 1, 1, 1, 1, 1, 1, 1, 1, 1, 1, 1, 1, 1, 1, 1, 1, 1, 1, 1, 1, 1, 1, 1, 1, 1, 1, 1, 1, 1, 1, 1, 1, 1, 1, 1, 1, 1, 1, 1, 1, 1, 1, 1, 1, 1, 1, 1, 1, 1, 1, 1, 1, 1, 1, 1, 1, 1, 1, 1, 1, 1, 1, 1, 1, 1, 1, 1, 1, 1, 1, 1, 1, 1, 1, 1, 1, 1, 1, 1, 1, 1, 1, 1, 1, 1, 1, 1, 1, 1, 1, 1, 1, 1, 1, 1, 1, 1, 1, 1, 1, 1, 1, 1, 1, 1, 1, 1, 1, 1, 1, 1, 1, 1, 1, 1, 1, 1, 1, 1, 1, 1, 1, 1, 1, 1, 1, 1, 1, 1, 1, 1, 1, 1, 1, 1, 1, 1, 1, 1, 1, 1, 1, 1, 1, 1, 1, 1, 1, 1, 1, 1, 1, 1, 1, 1, 1, 1, 1, 1, 1, 1, 1, 1, 1, 1, 1, 1, 1, 1, 1, 1, 1, 1, 1, 1, 1, 1, 1, 1, 1, 1, 1, 1, 1, 1, 1, 1, 1, 1, 1, 1, 1, 1, 1, 1, 1, 1, 1, 1, 1, 1, 1, 0, 0, 0, 0, 1, 1, 1, 1, 1, 1, 1, 1])
me_id11.materials.append(mat_color_d02)
me_id11.use_remesh_preserve_volume = False
me_id11.use_remesh_preserve_attributes = False
me_id11.use_mirror_vertex_groups = False
me_id11.update()
me_id3 = bpy.data.meshes.new('ID3')
me_id3.from_pydata([(4.356, 6.094, 7.288), (4.75, 6.487, 6.834), (4.356, 6.094, 6.834), (4.75, 6.487, 45.72), (4.356, 6.094, 45.09), (4.356, 6.094, 45.72), (4.75, 5.7, 45.72), (4.75, 6.487, 45.72), (4.356, 6.094, 45.72), (5.143, 6.094, 45.72), (5.143, 6.094, 6.834), (5.143, 6.094, 7.288), (5.143, 6.094, 45.09), (5.143, 6.094, 45.72), (4.75, 6.487, 6.834), (4.75, 5.7, 6.834), (4.356, 6.094, 6.834), (5.143, 6.094, 6.834), (4.75, 5.7, 6.834), (4.75, 5.7, 45.72)], [], [(0, 1, 2), (1, 0, 3), (3, 0, 4), (3, 4, 5), (6, 7, 8), (7, 6, 9), (3, 10, 1), (10, 3, 11), (11, 3, 12), (12, 3, 13), (14, 15, 16), (15, 14, 17), (5, 18, 19), (18, 5, 2), (2, 5, 4), (2, 4, 0), (18, 13, 19), (13, 18, 10), (13, 10, 12), (12, 10, 11)])
me_id3.polygons.foreach_set('use_smooth', [1, 1, 1, 1, 0, 0, 1, 1, 1, 1, 0, 0, 1, 1, 0, 0, 1, 1, 0, 0])
me_id3.materials.append(mat_color_d02)
me_id3.use_remesh_preserve_volume = False
me_id3.use_remesh_preserve_attributes = False
me_id3.use_mirror_vertex_groups = False
me_id3.update()

# ---- objects
ob_sketchup_028 = bpy.data.objects.new('SketchUp.028', me_id175)
ob_sketchup_027 = bpy.data.objects.new('SketchUp.027', me_id169)
ob_sketchup_026 = bpy.data.objects.new('SketchUp.026', me_id163)
ob_sketchup_025 = bpy.data.objects.new('SketchUp.025', me_id157)
ob_sketchup_024 = bpy.data.objects.new('SketchUp.024', me_id151)
ob_sketchup_023 = bpy.data.objects.new('SketchUp.023', me_id145)
ob_sketchup_022 = bpy.data.objects.new('SketchUp.022', me_id139)
ob_sketchup_021 = bpy.data.objects.new('SketchUp.021', me_id133)
ob_sketchup_020 = bpy.data.objects.new('SketchUp.020', me_id127)
ob_sketchup_019 = bpy.data.objects.new('SketchUp.019', me_id121)
ob_sketchup_018 = bpy.data.objects.new('SketchUp.018', me_id115)
ob_sketchup_017 = bpy.data.objects.new('SketchUp.017', me_id109)
ob_sketchup_016 = bpy.data.objects.new('SketchUp.016', me_id103)
ob_sketchup_015 = bpy.data.objects.new('SketchUp.015', me_id97)
ob_sketchup_014 = bpy.data.objects.new('SketchUp.014', me_id89)
ob_sketchup_013 = bpy.data.objects.new('SketchUp.013', me_id83)
ob_sketchup_012 = bpy.data.objects.new('SketchUp.012', me_id77)
ob_sketchup_011 = bpy.data.objects.new('SketchUp.011', me_id71)
ob_sketchup_010 = bpy.data.objects.new('SketchUp.010', me_id65)
ob_sketchup_009 = bpy.data.objects.new('SketchUp.009', me_id59)
ob_sketchup_008 = bpy.data.objects.new('SketchUp.008', me_id53)
ob_sketchup_007 = bpy.data.objects.new('SketchUp.007', me_id47)
ob_sketchup_006 = bpy.data.objects.new('SketchUp.006', me_id41)
ob_sketchup_005 = bpy.data.objects.new('SketchUp.005', me_id35)
ob_sketchup_004 = bpy.data.objects.new('SketchUp.004', me_id29)
ob_sketchup_003 = bpy.data.objects.new('SketchUp.003', me_id23)
ob_sketchup_002 = bpy.data.objects.new('SketchUp.002', me_id17)
ob_sketchup_001 = bpy.data.objects.new('SketchUp.001', me_id11)
ob_sketchup = bpy.data.objects.new('SketchUp', me_id3)

# ---- transforms, parenting, visibility, modifiers, constraints
ob_sketchup_028.location = (0.0, 0.0, 0.0)
ob_sketchup_028.scale = (0.0254, 0.0254, 0.0254)
ob_sketchup_028.lineart.crease_threshold = 0.0
ob_sketchup_027.location = (0.0, 0.0, 0.0)
ob_sketchup_027.scale = (0.0254, 0.0254, 0.0254)
ob_sketchup_027.lineart.crease_threshold = 0.0
ob_sketchup_026.location = (0.0, 0.0, 0.0)
ob_sketchup_026.scale = (0.0254, 0.0254, 0.0254)
ob_sketchup_026.lineart.crease_threshold = 0.0
ob_sketchup_025.location = (0.0, 0.0, 0.0)
ob_sketchup_025.scale = (0.0254, 0.0254, 0.0254)
ob_sketchup_025.lineart.crease_threshold = 0.0
ob_sketchup_024.location = (0.0, 0.0, 0.0)
ob_sketchup_024.scale = (0.0254, 0.0254, 0.0254)
ob_sketchup_024.lineart.crease_threshold = 0.0
ob_sketchup_023.location = (0.0, 0.0, 0.0)
ob_sketchup_023.scale = (0.0254, 0.0254, 0.0254)
ob_sketchup_023.lineart.crease_threshold = 0.0
ob_sketchup_022.location = (0.0, 0.0, 0.0)
ob_sketchup_022.scale = (0.0254, 0.0254, 0.0254)
ob_sketchup_022.lineart.crease_threshold = 0.0
ob_sketchup_021.location = (0.0, 0.0, 0.0)
ob_sketchup_021.scale = (0.0254, 0.0254, 0.0254)
ob_sketchup_021.lineart.crease_threshold = 0.0
ob_sketchup_020.location = (0.0, 0.0, 0.0)
ob_sketchup_020.scale = (0.0254, 0.0254, 0.0254)
ob_sketchup_020.lineart.crease_threshold = 0.0
ob_sketchup_019.location = (0.0, 0.0, 0.0)
ob_sketchup_019.scale = (0.0254, 0.0254, 0.0254)
ob_sketchup_019.lineart.crease_threshold = 0.0
ob_sketchup_018.location = (0.0, 0.0, 0.0)
ob_sketchup_018.scale = (0.0254, 0.0254, 0.0254)
ob_sketchup_018.lineart.crease_threshold = 0.0
ob_sketchup_017.location = (0.0, 0.0, 0.0)
ob_sketchup_017.scale = (0.0254, 0.0254, 0.0254)
ob_sketchup_017.lineart.crease_threshold = 0.0
ob_sketchup_016.location = (0.0, 0.0, 0.0)
ob_sketchup_016.scale = (0.0254, 0.0254, 0.0254)
ob_sketchup_016.lineart.crease_threshold = 0.0
ob_sketchup_015.location = (0.0, 0.0, 0.0)
ob_sketchup_015.scale = (0.0254, 0.0254, 0.0254)
ob_sketchup_015.lineart.crease_threshold = 0.0
ob_sketchup_014.location = (0.0, 0.0, 0.0)
ob_sketchup_014.scale = (0.0254, 0.0254, 0.0254)
ob_sketchup_014.lineart.crease_threshold = 0.0
ob_sketchup_013.location = (0.0, 0.0, 0.0)
ob_sketchup_013.scale = (0.0254, 0.0254, 0.0254)
ob_sketchup_013.lineart.crease_threshold = 0.0
ob_sketchup_012.location = (0.0, 0.0, 0.0)
ob_sketchup_012.scale = (0.0254, 0.0254, 0.0254)
ob_sketchup_012.lineart.crease_threshold = 0.0
ob_sketchup_011.location = (0.0, 0.0, 0.0)
ob_sketchup_011.scale = (0.0254, 0.0254, 0.0254)
ob_sketchup_011.lineart.crease_threshold = 0.0
ob_sketchup_010.location = (0.0, 0.0, 0.0)
ob_sketchup_010.scale = (0.0254, 0.0254, 0.0254)
ob_sketchup_010.lineart.crease_threshold = 0.0
ob_sketchup_009.location = (0.0, 0.0, 0.0)
ob_sketchup_009.scale = (0.0254, 0.0254, 0.0254)
ob_sketchup_009.lineart.crease_threshold = 0.0
ob_sketchup_008.location = (0.0, 0.0, 0.0)
ob_sketchup_008.scale = (0.0254, 0.0254, 0.0254)
ob_sketchup_008.lineart.crease_threshold = 0.0
ob_sketchup_007.location = (0.0, 0.0, 0.0)
ob_sketchup_007.scale = (0.0254, 0.0254, 0.0254)
ob_sketchup_007.lineart.crease_threshold = 0.0
ob_sketchup_006.location = (0.0, 0.0, 0.0)
ob_sketchup_006.scale = (0.0254, 0.0254, 0.0254)
ob_sketchup_006.lineart.crease_threshold = 0.0
ob_sketchup_005.location = (0.0, 0.0, 0.0)
ob_sketchup_005.scale = (0.0254, 0.0254, 0.0254)
ob_sketchup_005.lineart.crease_threshold = 0.0
ob_sketchup_004.location = (0.0, 0.0, 0.0)
ob_sketchup_004.scale = (0.0254, 0.0254, 0.0254)
ob_sketchup_004.lineart.crease_threshold = 0.0
ob_sketchup_003.location = (0.0, 0.0, 0.0)
ob_sketchup_003.scale = (0.0254, 0.0254, 0.0254)
ob_sketchup_003.lineart.crease_threshold = 0.0
ob_sketchup_002.location = (0.0, 0.0, 0.0)
ob_sketchup_002.scale = (0.0254, 0.0254, 0.0254)
ob_sketchup_002.lineart.crease_threshold = 0.0
ob_sketchup_001.location = (0.0, 0.0, 0.0)
ob_sketchup_001.scale = (0.0254, 0.0254, 0.0254)
ob_sketchup_001.lineart.crease_threshold = 0.0
ob_sketchup.location = (0.0, 0.0, 0.0)
ob_sketchup.scale = (0.0254, 0.0254, 0.0254)
ob_sketchup.lineart.crease_threshold = 0.0

# ---- collection membership
col_collection_1.objects.link(ob_sketchup_028)
col_collection_1.objects.link(ob_sketchup_027)
col_collection_1.objects.link(ob_sketchup_026)
col_collection_1.objects.link(ob_sketchup_025)
col_collection_1.objects.link(ob_sketchup_024)
col_collection_1.objects.link(ob_sketchup_023)
col_collection_1.objects.link(ob_sketchup_022)
col_collection_1.objects.link(ob_sketchup_021)
col_collection_1.objects.link(ob_sketchup_020)
col_collection_1.objects.link(ob_sketchup_019)
col_collection_1.objects.link(ob_sketchup_018)
col_collection_1.objects.link(ob_sketchup_017)
col_collection_1.objects.link(ob_sketchup_016)
col_collection_1.objects.link(ob_sketchup_015)
col_collection_1.objects.link(ob_sketchup_014)
col_collection_1.objects.link(ob_sketchup_013)
col_collection_1.objects.link(ob_sketchup_012)
col_collection_1.objects.link(ob_sketchup_011)
col_collection_1.objects.link(ob_sketchup_010)
col_collection_1.objects.link(ob_sketchup_009)
col_collection_1.objects.link(ob_sketchup_008)
col_collection_1.objects.link(ob_sketchup_007)
col_collection_1.objects.link(ob_sketchup_006)
col_collection_1.objects.link(ob_sketchup_005)
col_collection_1.objects.link(ob_sketchup_004)
col_collection_1.objects.link(ob_sketchup_003)
col_collection_1.objects.link(ob_sketchup_002)
col_collection_1.objects.link(ob_sketchup_001)
col_collection_1.objects.link(ob_sketchup)

# ---- scene / render settings (as saved in the file)
scene.frame_start = 1; scene.frame_end = 250; scene.frame_set(1)
scene.render.engine = 'CYCLES'
scene.render.image_settings.exr_codec = 'NONE'
scene.render.resolution_percentage = 50
scene.render.dither_intensity = 0.0
scene.render.simplify_subdivision_render = 0
scene.render.simplify_child_particles_render = 0.0
scene.cycles.use_denoising = False
scene.cycles.samples = 128
scene.cycles.sampling_pattern = 'TABULATED_SOBOL'
scene.cycles.use_adaptive_sampling = False
scene.cycles.use_light_tree = False
scene.cycles.blur_glossy = 0.0
scene.cycles.sample_clamp_indirect = 0.0
scene.view_settings.view_transform = 'Standard'
bpy.context.view_layer.update()

# ---- added for rendering (the .blend has no active camera and no usable light): camera, sun + grey world if the file has none
cam_auto = bpy.data.cameras.new('AutoCamera')
cam_auto.lens = 50.0
cam_auto.sensor_width = 36.0
cam_auto.clip_end = 1000.0
ob_auto_camera = bpy.data.objects.new('AutoCamera', cam_auto)
scene.collection.objects.link(ob_auto_camera)
ob_auto_camera.location = (3.7409, -3.03235, 2.71733)
ob_auto_camera.rotation_euler = (1.09748, -7.21219e-08, 0.694738)
scene.camera = ob_auto_camera
light_auto_sun = bpy.data.lights.new('AutoSun', 'SUN')
light_auto_sun.energy = 3.0
light_auto_sun.angle = 0.0523599
ob_auto_sun = bpy.data.objects.new('AutoSun', light_auto_sun)
scene.collection.objects.link(ob_auto_sun)
ob_auto_sun.rotation_euler = (0.872665, 0.174533, 0.523599)
if scene.world is None:
    world_auto = bpy.data.worlds.new('AutoWorld')
    world_auto.color = (0.3, 0.3, 0.3)
    scene.world = world_auto
bpy.context.view_layer.update()
